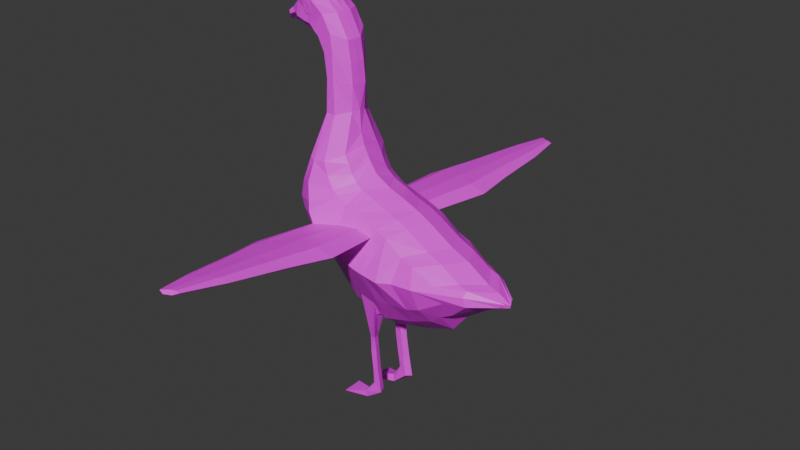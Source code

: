 # Source: Goose.blend  (saved by Blender 4.1.24; exported with 4.5.12 LTS)
import bpy
from mathutils import Matrix  # noqa: F401  (used for matrix-valued properties, if any)

bpy.ops.wm.read_factory_settings(use_empty=True)
scene = bpy.context.scene
scene.name = 'Scene'

# ---- collections
col_collection = bpy.data.collections.new('Collection'); scene.collection.children.link(col_collection)

# ---- images (referenced by path relative to the original .blend; pixels are not part of the script)
import os
ASSET_DIR = os.environ.get("B2B_ASSET_DIR", "")  # directory of the original .blend (textures are referenced by path, not embedded)
HERE = os.path.dirname(os.path.abspath(__file__))  # packed textures are extracted next to this script under _unpacked/

def load_image(name, relpath, width, height, colorspace="sRGB"):
    """Load a texture the original file referenced (path relative to the .blend, or extracted next to this script)."""
    p = next((c for c in (os.path.join(HERE, relpath), os.path.join(ASSET_DIR, relpath)) if relpath and os.path.exists(c)), "")
    if p:
        img = bpy.data.images.load(p, check_existing=True)
        img.name = name
    else:  # same state as the original file: an image datablock whose file is absent (Cycles renders it pink)
        img = bpy.data.images.new(name, width, height)
        img.source = "FILE"
        img.filepath = "//" + (relpath or name)
    img.colorspace_settings.name = colorspace
    return img
img_gooseuv = load_image('GooseUV', 'GooseUV.png', 1024, 1024, 'sRGB')

# ---- materials (node trees are filled in below, after node groups)
mat_goosemat = bpy.data.materials.new('GooseMat')
mat_goosemat.use_transparent_shadow = False

# ---- material node trees
mat_goosemat.use_nodes = True; mat_goosemat.node_tree.nodes.clear()
_N = mat_goosemat.node_tree.nodes; _L = mat_goosemat.node_tree.links
n0 = _N.new('ShaderNodeBsdfPrincipled'); n0.name = 'Principled BSDF'; n0.location = (10, 300)
n1 = _N.new('ShaderNodeOutputMaterial'); n1.name = 'Material Output'; n1.location = (300, 300)
n2 = _N.new('ShaderNodeTexImage'); n2.name = 'Image Texture'; n2.location = (-280, 280)
n2.image = img_gooseuv
_L.new(n0.outputs[0], n1.inputs[0])
_L.new(n2.outputs[0], n0.inputs[0])
n1.is_active_output = True

# ---- world
world_world = bpy.data.worlds.new('World'); scene.world = world_world
world_world.use_nodes = True; world_world.node_tree.nodes.clear()
_N = world_world.node_tree.nodes; _L = world_world.node_tree.links
n0 = _N.new('ShaderNodeOutputWorld'); n0.name = 'World Output'; n0.location = (300, 300)
n1 = _N.new('ShaderNodeBackground'); n1.name = 'Background'; n1.location = (10, 300)
n1.inputs[0].default_value = (0.05088, 0.05088, 0.05088, 1.0)
_L.new(n1.outputs[0], n0.inputs[0])
n0.is_active_output = True
world_world.color = (0.05088, 0.05088, 0.05088)
world_world.use_sun_shadow = False
world_world.sun_shadow_jitter_overblur = 0.0

# ---- cameras
cam_camera = bpy.data.cameras.new('Camera')
cam_camera.clip_end = 100.0
cam_camera.ortho_scale = 7.314

# ---- meshes
me_plane = bpy.data.meshes.new('Plane')
me_plane.from_pydata([(-1.499, -0.5008, 0.0), (-0.7256, -1.128, 0.0), (-0.073, 1.349, 0.0), (0.3012, 1.25, 0.0), (0.2227, -1.307, 0.0), (0.6221, 1.15, 0.0), (1.021, -1.036, 0.0), (0.9002, 1.036, 0.0), (1.535, -0.8217, 0.0), (1.471, 0.7576, 0.0), (1.856, -0.4295, 0.0), (1.849, 0.6292, 0.0), (2.298, -0.1087, 0.0), (2.326, 0.3796, 0.0), (2.555, 0.04641, 0.0), (2.554, 0.3226, 0.0), (2.796, 0.14, 0.0), (2.812, 0.1952, 0.0), (-2.112, 0.1195, 0.0), (-0.4367, 1.513, 0.0), (-2.319, 0.5688, 0.0), (-0.5864, 1.699, 0.0), (-2.305, 1.011, 0.0), (-0.6577, 1.806, 0.0), (-2.155, 1.46, 0.0), (-0.7473, 1.971, 0.0), (-1.734, 2.073, 0.0), (-0.8217, 2.177, 0.0), (-1.563, 2.615, 0.0), (-0.8431, 2.597, 0.0), (-1.463, 3.079, 0.0), (-0.8503, 3.082, 0.0), (-1.535, 3.4, 0.0), (-0.8859, 3.453, 0.0), (-1.613, 3.699, 0.0), (-0.9572, 3.859, 0.0), (-1.692, 3.721, 0.0), (-1.221, 4.287, 0.0), (-1.784, 3.756, 0.0), (-1.531, 4.547, 0.0), (-1.963, 3.813, 0.0), (-1.942, 4.548, 0.0), (-2.127, 3.835, 0.0), (-2.22, 4.359, 0.0), (-2.426, 3.877, 0.0), (-2.449, 4.186, 0.0), (-2.705, 3.869, 0.0), (-2.714, 3.93, 0.0), (-1.067, 0.07913, 0.7029), (-0.2937, -0.3804, 0.7029), (-0.2082, 1.051, 0.7029), (0.03284, 0.9965, 0.7029), (0.3267, -0.4974, 0.7029), (0.3203, 0.9214, 0.7029), (0.642, -0.4344, 0.7029), (0.566, 0.8356, 0.7029), (1.079, -0.3424, 0.7029), (0.9379, 0.6171, 0.7029), (1.373, -0.2275, 0.7029), (1.219, 0.5367, 0.7029), (1.834, 0.05324, 0.5953), (1.689, 0.3309, 0.6379), (2.248, 0.1061, 0.4732), (2.184, 0.268, 0.4923), (2.696, 0.1608, 0.145), (2.719, 0.2211, 0.145), (-1.454, 0.4018, 0.7029), (-0.4585, 1.11, 0.7029), (-1.616, 0.6616, 0.7029), (-0.6794, 1.222, 0.7029), (-1.697, 0.8941, 0.7029), (-0.8013, 1.299, 0.7029), (-1.62, 1.22, 0.7029), (-0.9386, 1.519, 0.7029), (-1.387, 1.753, 0.7029), (-1.014, 1.764, 0.7029), (-1.299, 2.518, 0.3788), (-1.086, 2.527, 0.3788), (-1.261, 3.156, 0.3788), (-1.102, 3.172, 0.3788), (-1.324, 3.614, 0.3788), (-1.109, 3.664, 0.3788), (-1.473, 3.868, 0.3788), (-1.152, 3.971, 0.3788), (-1.587, 3.95, 0.3788), (-1.353, 4.276, 0.3788), (-1.747, 4.029, 0.3375), (-1.612, 4.444, 0.3788), (-1.88, 4.041, 0.338), (-1.909, 4.463, 0.343), (-2.09, 4.09, 0.3297), (-2.153, 4.333, 0.256), (-2.325, 4.078, 0.1898), (-2.377, 4.163, 0.1843), (-2.473, 4.019, 0.192), (-2.483, 4.089, 0.192), (-1.767, 3.806, 0.1472), (-1.902, 3.863, 0.1472), (2.324, 0.0002814, 0.1836), (1.88, -0.2323, 0.3917), (-0.8899, 3.453, 0.1472), (-0.8542, 3.082, 0.1472), (1.997, 0.4102, 0.3917), (2.191, 0.3618, 0.3917), (-1.389, 3.079, 0.1472), (-1.439, 3.457, 0.1472), (0.8897, -0.7908, 0.3917), (0.212, -1.021, 0.3917), (-0.7198, 1.711, 0.3917), (-0.635, 1.541, 0.3917), (-2.195, 4.338, 0.1363), (-1.945, 4.53, 0.1472), (2.76, 0.2193, 0.07062), (2.746, 0.1484, 0.07062), (0.5508, 1.064, 0.3917), (0.7868, 0.9669, 0.3917), (-1.933, 0.9458, 0.3917), (-1.806, 1.327, 0.3917), (-2.081, 3.892, 0.1472), (-0.9612, 3.859, 0.1472), (-1.567, 3.749, 0.1472), (1.36, -0.5831, 0.3917), (-0.8126, 1.86, 0.3917), (-2.417, 4.185, 0.08514), (1.271, 0.7309, 0.3917), (-1.613, 1.862, 0.3917), (-2.364, 3.963, 0.09607), (-0.3778, 1.336, 0.3917), (-0.03899, 1.233, 0.3917), (-1.225, 4.287, 0.1472), (-2.672, 3.899, 0.0237), (-2.678, 3.941, 0.0237), (-1.306, -0.2442, 0.3917), (-1.77, 0.1895, 0.3917), (-1.667, 3.785, 0.1472), (1.584, -0.4083, 0.3917), (-0.8899, 2.583, 0.1472), (-0.5647, -0.88, 0.3917), (1.592, 0.622, 0.3917), (-1.46, 2.601, 0.1472), (-0.5291, 1.428, 0.3917), (-1.56, 4.537, 0.1472), (0.2453, 1.136, 0.3917), (-1.945, 0.5707, 0.3917), (0.06153, -0.9947, 0.3903), (-0.408, -0.8891, 0.3886), (-0.4364, -1.042, 0.1964), (-0.0138, -1.092, 0.2343), (-0.2559, -0.6354, 0.5628), (0.1178, -0.673, 0.5808), (-0.2771, -1.607, 0.2995), (-0.1278, -1.578, 0.2766), (-0.2139, -1.591, 0.3791), (-0.08344, -1.57, 0.4027), (-0.37, -0.9177, 0.4072), (0.01607, -1.021, 0.427), (-0.0929, -1.839, 0.282), (-0.04857, -1.867, 0.3903), (-0.2422, -1.886, 0.293), (-0.1791, -1.87, 0.4023), (-0.03821, -2.277, 0.2905), (0.006126, -2.287, 0.4047), (-0.1875, -2.259, 0.2955), (-0.1244, -2.273, 0.4048), (0.02403, -2.677, 0.2826), (0.08513, -2.7, 0.4077), (-0.142, -2.549, 0.2986), (-0.09421, -2.574, 0.4138), (-0.2991, -2.961, 0.2855), (-0.2734, -2.964, 0.4225), (-0.342, -2.828, 0.3233), (-0.3201, -2.849, 0.444), (-0.7297, -3.073, 0.2236), (-0.704, -3.047, 0.5091), (-0.7726, -2.958, 0.2019), (-0.7507, -2.991, 0.5782), (0.3619, 0.1939, 1.08), (-0.261, 0.312, 1.08), (-1.286, 1.334, 0.8628), (1.349, 0.2099, 0.8696), (0.7017, 0.1761, 1.08), (0.1225, 0.2186, 1.08), (-1.084, 0.8824, 1.032), (-1.252, 1.726, 0.744), (-1.186, 1.01, 0.9462), (-0.9236, 0.713, 1.08), (-0.6909, 0.5249, 1.08), (0.9472, 0.1969, 0.9443), (0.279, 0.7747, 0.7816), (-1.145, 0.5833, 0.9228), (-0.4462, 0.7917, 0.8888), (-0.1494, 0.572, 0.9366), (-0.03872, 0.8298, 0.7947), (-0.8985, 0.4966, 0.9812), (-1.66, 4.297, 0.3642), (-0.9236, 0.713, 1.08), (-0.6909, 0.5249, 1.08), (0.279, 0.7747, 0.7816), (-1.145, 0.5833, 0.9228), (-0.4462, 0.7917, 0.8888), (-0.1494, 0.572, 0.9366), (-0.03872, 0.8298, 0.7947), (-0.8985, 0.4966, 0.9812), (-0.9236, 0.7648, 2.415), (-0.6489, 0.5387, 2.374), (0.502, 0.8544, 1.816), (-1.194, 0.629, 2.116), (-0.3592, 0.8721, 2.051), (-0.006934, 0.6028, 2.091), (0.1243, 0.9221, 1.864), (-0.8997, 0.5173, 2.198), (-0.7535, 0.8217, 3.081), (-0.5474, 0.652, 3.05), (0.3163, 0.8889, 2.631), (-0.9562, 0.7198, 2.856), (-0.3299, 0.9022, 2.808), (-0.06562, 0.7002, 2.838), (0.03289, 0.9398, 2.667), (-0.7356, 0.636, 2.918), (-0.5723, 0.8999, 3.97), (-0.4333, 0.7854, 3.95), (0.1493, 0.9452, 3.667), (-0.709, 0.8311, 3.819), (-0.2866, 0.9542, 3.786), (-0.1083, 0.8179, 3.806), (-0.04189, 0.9795, 3.691), (-0.5602, 0.7746, 3.86), (-0.3996, 0.9476, 4.543), (-0.3335, 0.8933, 4.533), (-0.05701, 0.9691, 4.399), (-0.4644, 0.915, 4.471), (-0.2639, 0.9734, 4.456), (-0.1793, 0.9087, 4.465), (-0.1478, 0.9854, 4.411), (-0.3938, 0.8881, 4.491), (-1.766, 4.454, 0.3603), (-1.898, 4.295, 0.341), (-1.855, 4.414, 0.3484), (-1.861, 4.197, 0.3397), (-1.783, 4.157, 0.3405), (-1.714, 4.2, 0.3514), (-1.68, 4.412, 0.3669), (-1.765, 4.432, 0.3643), (-1.842, 4.398, 0.3541), (-1.878, 4.296, 0.3478), (-1.846, 4.211, 0.3467), (-1.78, 4.177, 0.3474), (-1.72, 4.214, 0.3568), (-1.674, 4.297, 0.3677), (-1.691, 4.396, 0.37), (-1.067, 0.07913, -0.7029), (-0.2937, -0.3804, -0.7029), (-0.2082, 1.051, -0.7029), (0.03284, 0.9965, -0.7029), (0.3267, -0.4974, -0.7029), (0.3203, 0.9214, -0.7029), (0.642, -0.4344, -0.7029), (0.566, 0.8356, -0.7029), (1.079, -0.3424, -0.7029), (0.9379, 0.6171, -0.7029), (1.373, -0.2275, -0.7029), (1.219, 0.5367, -0.7029), (1.834, 0.05324, -0.5953), (1.689, 0.3309, -0.6379), (2.248, 0.1061, -0.4732), (2.184, 0.268, -0.4923), (2.696, 0.1608, -0.145), (2.719, 0.2211, -0.145), (-1.454, 0.4018, -0.7029), (-0.4585, 1.11, -0.7029), (-1.616, 0.6616, -0.7029), (-0.6794, 1.222, -0.7029), (-1.697, 0.8941, -0.7029), (-0.8013, 1.299, -0.7029), (-1.62, 1.22, -0.7029), (-0.9386, 1.519, -0.7029), (-1.387, 1.753, -0.7029), (-1.014, 1.764, -0.7029), (-1.299, 2.518, -0.3788), (-1.086, 2.527, -0.3788), (-1.261, 3.156, -0.3788), (-1.102, 3.172, -0.3788), (-1.324, 3.614, -0.3788), (-1.109, 3.664, -0.3788), (-1.473, 3.868, -0.3788), (-1.152, 3.971, -0.3788), (-1.587, 3.95, -0.3788), (-1.353, 4.276, -0.3788), (-1.747, 4.029, -0.3375), (-1.612, 4.444, -0.3788), (-1.88, 4.041, -0.338), (-1.909, 4.463, -0.343), (-2.09, 4.09, -0.3297), (-2.153, 4.333, -0.256), (-2.325, 4.078, -0.1898), (-2.377, 4.163, -0.1843), (-2.473, 4.019, -0.192), (-2.483, 4.089, -0.192), (-1.767, 3.806, -0.1472), (-1.902, 3.863, -0.1472), (2.324, 0.0002814, -0.1836), (1.88, -0.2323, -0.3917), (-0.8899, 3.453, -0.1472), (-0.8542, 3.082, -0.1472), (1.997, 0.4102, -0.3917), (2.191, 0.3618, -0.3917), (-1.389, 3.079, -0.1472), (-1.439, 3.457, -0.1472), (0.8897, -0.7908, -0.3917), (0.212, -1.021, -0.3917), (-0.7198, 1.711, -0.3917), (-0.635, 1.541, -0.3917), (-2.195, 4.338, -0.1363), (-1.945, 4.53, -0.1472), (2.76, 0.2193, -0.07062), (2.746, 0.1484, -0.07062), (0.5508, 1.064, -0.3917), (0.7868, 0.9669, -0.3917), (-1.933, 0.9458, -0.3917), (-1.806, 1.327, -0.3917), (-2.081, 3.892, -0.1472), (-0.9612, 3.859, -0.1472), (-1.567, 3.749, -0.1472), (1.36, -0.5831, -0.3917), (-0.8126, 1.86, -0.3917), (-2.417, 4.185, -0.08514), (1.271, 0.7309, -0.3917), (-1.613, 1.862, -0.3917), (-2.364, 3.963, -0.09607), (-0.3778, 1.336, -0.3917), (-0.03899, 1.233, -0.3917), (-1.225, 4.287, -0.1472), (-2.672, 3.899, -0.0237), (-2.678, 3.941, -0.0237), (-1.306, -0.2442, -0.3917), (-1.77, 0.1895, -0.3917), (-1.667, 3.785, -0.1472), (1.584, -0.4083, -0.3917), (-0.8899, 2.583, -0.1472), (-0.5647, -0.88, -0.3917), (1.592, 0.622, -0.3917), (-1.46, 2.601, -0.1472), (-0.5291, 1.428, -0.3917), (-1.56, 4.537, -0.1472), (0.2453, 1.136, -0.3917), (-1.945, 0.5707, -0.3917), (0.06153, -0.9947, -0.3903), (-0.408, -0.8891, -0.3886), (-0.4364, -1.042, -0.1964), (-0.0138, -1.092, -0.2343), (-0.2559, -0.6354, -0.5628), (0.1178, -0.673, -0.5808), (-0.2771, -1.607, -0.2995), (-0.1278, -1.578, -0.2766), (-0.2139, -1.591, -0.3791), (-0.08344, -1.57, -0.4027), (-0.37, -0.9177, -0.4072), (0.01607, -1.021, -0.427), (-0.0929, -1.839, -0.282), (-0.04857, -1.867, -0.3903), (-0.2422, -1.886, -0.293), (-0.1791, -1.87, -0.4023), (-0.03821, -2.277, -0.2905), (0.006126, -2.287, -0.4047), (-0.1875, -2.259, -0.2955), (-0.1244, -2.273, -0.4048), (0.02403, -2.677, -0.2826), (0.08513, -2.7, -0.4077), (-0.142, -2.549, -0.2986), (-0.09421, -2.574, -0.4138), (-0.2991, -2.961, -0.2855), (-0.2734, -2.964, -0.4225), (-0.342, -2.828, -0.3233), (-0.3201, -2.849, -0.444), (-0.7297, -3.073, -0.2236), (-0.704, -3.047, -0.5091), (-0.7726, -2.958, -0.2019), (-0.7507, -2.991, -0.5782), (0.3619, 0.1939, -1.08), (-0.261, 0.312, -1.08), (-1.286, 1.334, -0.8628), (1.349, 0.2099, -0.8696), (0.7017, 0.1761, -1.08), (0.1225, 0.2186, -1.08), (-1.084, 0.8824, -1.032), (-1.252, 1.726, -0.744), (-1.186, 1.01, -0.9462), (-0.9236, 0.713, -1.08), (-0.6909, 0.5249, -1.08), (0.9472, 0.1969, -0.9443), (0.279, 0.7747, -0.7816), (-1.145, 0.5833, -0.9228), (-0.4462, 0.7917, -0.8888), (-0.1494, 0.572, -0.9366), (-0.03872, 0.8298, -0.7947), (-0.8985, 0.4966, -0.9812), (-1.66, 4.297, -0.3642), (-0.9236, 0.713, -1.08), (-0.6909, 0.5249, -1.08), (0.279, 0.7747, -0.7816), (-1.145, 0.5833, -0.9228), (-0.4462, 0.7917, -0.8888), (-0.1494, 0.572, -0.9366), (-0.03872, 0.8298, -0.7947), (-0.8985, 0.4966, -0.9812), (-0.9236, 0.7648, -2.415), (-0.6489, 0.5387, -2.374), (0.502, 0.8544, -1.816), (-1.194, 0.629, -2.116), (-0.3592, 0.8721, -2.051), (-0.006934, 0.6028, -2.091), (0.1243, 0.9221, -1.864), (-0.8997, 0.5173, -2.198), (-0.7535, 0.8217, -3.081), (-0.5474, 0.652, -3.05), (0.3163, 0.8889, -2.631), (-0.9562, 0.7198, -2.856), (-0.3299, 0.9022, -2.808), (-0.06562, 0.7002, -2.838), (0.03289, 0.9398, -2.667), (-0.7356, 0.636, -2.918), (-0.5723, 0.8998, -3.97), (-0.4333, 0.7854, -3.95), (0.1493, 0.9452, -3.667), (-0.709, 0.8311, -3.819), (-0.2866, 0.9542, -3.786), (-0.1083, 0.8179, -3.806), (-0.04189, 0.9795, -3.691), (-0.5602, 0.7746, -3.86), (-0.3996, 0.9476, -4.543), (-0.3335, 0.8933, -4.533), (-0.05701, 0.9691, -4.399), (-0.4644, 0.915, -4.471), (-0.2639, 0.9734, -4.456), (-0.1793, 0.9087, -4.465), (-0.1478, 0.9854, -4.411), (-0.3938, 0.8881, -4.491), (-1.766, 4.454, -0.3603), (-1.898, 4.295, -0.341), (-1.855, 4.414, -0.3484), (-1.861, 4.197, -0.3397), (-1.783, 4.157, -0.3405), (-1.714, 4.2, -0.3514), (-1.68, 4.412, -0.3669), (-1.765, 4.432, -0.3643), (-1.842, 4.398, -0.3541), (-1.878, 4.296, -0.3478), (-1.846, 4.211, -0.3467), (-1.78, 4.177, -0.3474), (-1.72, 4.214, -0.3568), (-1.674, 4.297, -0.3677), (-1.691, 4.396, -0.37)], [(145, 154), (144, 155), (347, 356), (346, 357)], [(48, 49, 177, 186), (51, 192, 188, 53), (53, 188, 181, 176, 55), (55, 176, 180, 57), (57, 180, 187, 59), (59, 187, 179, 61), (61, 179, 60, 62, 63), (63, 62, 64, 65), (48, 186, 193, 189, 66), (66, 189, 185, 182, 68), (68, 182, 184, 70), (70, 184, 178, 72), (72, 178, 183, 74), (74, 183, 75, 77, 76), (76, 77, 79, 78), (78, 79, 81, 80), (80, 81, 83, 82), (82, 83, 85, 84), (84, 85, 87, 194, 86), (86, 194, 240, 239, 238, 236, 88), (88, 236, 89, 91, 90), (90, 91, 93, 92), (92, 93, 95, 94), (97, 96, 86, 88), (99, 98, 62, 60), (101, 100, 81, 79), (103, 102, 61, 63), (105, 104, 78, 80), (107, 106, 54, 52), (109, 108, 73, 71), (111, 110, 91, 89), (113, 112, 65, 64), (115, 114, 53, 55), (117, 116, 70, 72), (118, 97, 88, 90), (98, 113, 64, 62), (100, 119, 83, 81), (112, 103, 63, 65), (120, 105, 80, 82), (106, 121, 56, 54), (108, 122, 75, 73), (110, 123, 93, 91), (124, 115, 55, 57), (125, 117, 72, 74), (126, 118, 90, 92), (128, 127, 67, 50), (119, 129, 85, 83), (131, 130, 94, 95), (133, 132, 48, 66), (134, 120, 82, 84), (121, 135, 58, 56), (122, 136, 77, 75), (123, 131, 95, 93), (132, 137, 49, 48), (138, 124, 57, 59), (139, 125, 74, 76), (130, 126, 92, 94), (127, 140, 69, 67), (129, 141, 87, 85), (142, 128, 50, 51), (143, 133, 66, 68), (96, 134, 84, 86), (135, 99, 60, 58), (136, 101, 79, 77), (102, 138, 59, 61), (104, 139, 76, 78), (137, 145, 148, 149, 144, 107, 52, 49), (140, 109, 71, 69), (141, 111, 89, 235, 87), (114, 142, 51, 53), (116, 143, 68, 70), (22, 20, 143, 116), (5, 3, 142, 114), (39, 41, 111, 141), (21, 23, 109, 140), (1, 4, 107, 144, 147, 146, 145, 137), (30, 28, 139, 104), (13, 11, 138, 102), (29, 31, 101, 136), (10, 12, 99, 135), (38, 36, 134, 96), (20, 18, 133, 143), (3, 2, 128, 142), (37, 39, 141, 129), (19, 21, 140, 127), (46, 44, 126, 130), (28, 26, 125, 139), (11, 9, 124, 138), (0, 1, 137, 132), (45, 47, 131, 123), (27, 29, 136, 122), (8, 10, 135, 121), (36, 34, 120, 134), (18, 0, 132, 133), (47, 46, 130, 131), (35, 37, 129, 119), (2, 19, 127, 128), (44, 42, 118, 126), (26, 24, 117, 125), (9, 7, 115, 124), (43, 45, 123, 110), (25, 27, 122, 108), (6, 8, 121, 106), (34, 32, 105, 120), (17, 15, 103, 112), (33, 35, 119, 100), (14, 16, 113, 98), (42, 40, 97, 118), (24, 22, 116, 117), (7, 5, 114, 115), (16, 17, 112, 113), (41, 43, 110, 111), (23, 25, 108, 109), (4, 6, 106, 107), (32, 30, 104, 105), (15, 13, 102, 103), (31, 33, 100, 101), (12, 14, 98, 99), (40, 38, 96, 97), (148, 154, 146, 150, 152), (147, 155, 149, 153, 151), (153, 152, 159, 157), (149, 148, 152, 153), (146, 147, 151, 150), (157, 159, 163, 161), (151, 153, 157, 156), (145, 146, 154, 148), (147, 144, 149, 155), (152, 150, 158, 159), (150, 151, 156, 158), (163, 162, 166, 167), (156, 157, 161, 160), (159, 158, 162, 163), (158, 156, 160, 162), (165, 167, 171, 169), (162, 160, 164, 166), (161, 163, 167, 165), (160, 161, 165, 164), (169, 171, 175, 173), (164, 165, 169, 168), (167, 166, 170, 171), (166, 164, 168, 170), (173, 175, 174, 172), (168, 169, 173, 172), (171, 170, 174, 175), (170, 168, 172, 174), (198, 202, 210, 206), (179, 187, 58, 60), (184, 182, 69, 71), (180, 176, 54, 56), (189, 193, 202, 198), (182, 185, 67, 69), (188, 192, 201, 197), (181, 177, 49, 52), (178, 184, 71, 73), (176, 181, 52, 54), (183, 178, 73, 75), (187, 180, 56, 58), (192, 190, 199, 201), (190, 185, 195, 199), (191, 177, 181, 188), (190, 192, 51, 50), (191, 186, 177), (190, 50, 67, 185), (197, 201, 209, 205), (201, 199, 207, 209), (199, 195, 203, 207), (185, 189, 198, 195), (186, 191, 200, 196), (191, 188, 197, 200), (193, 186, 196, 202), (204, 208, 216, 212), (203, 206, 214, 211), (206, 210, 218, 214), (205, 209, 217, 213), (195, 198, 206, 203), (196, 200, 208, 204), (200, 197, 205, 208), (202, 196, 204, 210), (214, 218, 226, 222), (213, 217, 225, 221), (217, 215, 223, 225), (215, 211, 219, 223), (208, 205, 213, 216), (210, 204, 212, 218), (207, 203, 211, 215), (209, 207, 215, 217), (225, 223, 231, 233), (223, 219, 227, 231), (226, 220, 228, 234), (224, 221, 229, 232), (211, 214, 222, 219), (212, 216, 224, 220), (216, 213, 221, 224), (218, 212, 220, 226), (227, 228, 231), (228, 232, 233, 231), (230, 234, 228, 227), (229, 233, 232), (221, 225, 233, 229), (222, 226, 234, 230), (219, 222, 230, 227), (220, 224, 232, 228), (244, 245, 246, 247, 248, 249, 242, 243), (194, 241, 249, 248), (237, 235, 89, 236), (235, 241, 194, 87), (239, 240, 247, 246), (236, 238, 245, 244), (235, 237, 243, 242), (241, 235, 242, 249), (240, 194, 248, 247), (238, 239, 246, 245), (237, 236, 244, 243), (250, 388, 379, 251), (253, 255, 390, 394), (255, 257, 378, 383, 390), (257, 259, 382, 378), (259, 261, 389, 382), (261, 263, 381, 389), (263, 265, 264, 262, 381), (265, 267, 266, 264), (250, 268, 391, 395, 388), (268, 270, 384, 387, 391), (270, 272, 386, 384), (272, 274, 380, 386), (274, 276, 385, 380), (276, 278, 279, 277, 385), (278, 280, 281, 279), (280, 282, 283, 281), (282, 284, 285, 283), (284, 286, 287, 285), (286, 288, 396, 289, 287), (288, 290, 438, 440, 441, 442, 396), (290, 292, 293, 291, 438), (292, 294, 295, 293), (294, 296, 297, 295), (299, 290, 288, 298), (301, 262, 264, 300), (303, 281, 283, 302), (305, 265, 263, 304), (307, 282, 280, 306), (309, 254, 256, 308), (311, 273, 275, 310), (313, 291, 293, 312), (315, 266, 267, 314), (317, 257, 255, 316), (319, 274, 272, 318), (320, 292, 290, 299), (300, 264, 266, 315), (302, 283, 285, 321), (314, 267, 265, 305), (322, 284, 282, 307), (308, 256, 258, 323), (310, 275, 277, 324), (312, 293, 295, 325), (326, 259, 257, 317), (327, 276, 274, 319), (328, 294, 292, 320), (330, 252, 269, 329), (321, 285, 287, 331), (333, 297, 296, 332), (335, 268, 250, 334), (336, 286, 284, 322), (323, 258, 260, 337), (324, 277, 279, 338), (325, 295, 297, 333), (334, 250, 251, 339), (340, 261, 259, 326), (341, 278, 276, 327), (332, 296, 294, 328), (329, 269, 271, 342), (331, 287, 289, 343), (344, 253, 252, 330), (345, 270, 268, 335), (298, 288, 286, 336), (337, 260, 262, 301), (338, 279, 281, 303), (304, 263, 261, 340), (306, 280, 278, 341), (339, 251, 254, 309, 346, 351, 350, 347), (342, 271, 273, 311), (343, 289, 437, 291, 313), (316, 255, 253, 344), (318, 272, 270, 345), (22, 318, 345, 20), (5, 316, 344, 3), (39, 343, 313, 41), (21, 342, 311, 23), (1, 339, 347, 348, 349, 346, 309, 4), (30, 306, 341, 28), (13, 304, 340, 11), (29, 338, 303, 31), (10, 337, 301, 12), (38, 298, 336, 36), (20, 345, 335, 18), (3, 344, 330, 2), (37, 331, 343, 39), (19, 329, 342, 21), (46, 332, 328, 44), (28, 341, 327, 26), (11, 340, 326, 9), (0, 334, 339, 1), (45, 325, 333, 47), (27, 324, 338, 29), (8, 323, 337, 10), (36, 336, 322, 34), (18, 335, 334, 0), (47, 333, 332, 46), (35, 321, 331, 37), (2, 330, 329, 19), (44, 328, 320, 42), (26, 327, 319, 24), (9, 326, 317, 7), (43, 312, 325, 45), (25, 310, 324, 27), (6, 308, 323, 8), (34, 322, 307, 32), (17, 314, 305, 15), (33, 302, 321, 35), (14, 300, 315, 16), (42, 320, 299, 40), (24, 319, 318, 22), (7, 317, 316, 5), (16, 315, 314, 17), (41, 313, 312, 43), (23, 311, 310, 25), (4, 309, 308, 6), (32, 307, 306, 30), (15, 305, 304, 13), (31, 303, 302, 33), (12, 301, 300, 14), (40, 299, 298, 38), (350, 354, 352, 348, 356), (349, 353, 355, 351, 357), (355, 359, 361, 354), (351, 355, 354, 350), (348, 352, 353, 349), (359, 363, 365, 361), (353, 358, 359, 355), (347, 350, 356, 348), (349, 357, 351, 346), (354, 361, 360, 352), (352, 360, 358, 353), (365, 369, 368, 364), (358, 362, 363, 359), (361, 365, 364, 360), (360, 364, 362, 358), (367, 371, 373, 369), (364, 368, 366, 362), (363, 367, 369, 365), (362, 366, 367, 363), (371, 375, 377, 373), (366, 370, 371, 367), (369, 373, 372, 368), (368, 372, 370, 366), (375, 374, 376, 377), (370, 374, 375, 371), (373, 377, 376, 372), (372, 376, 374, 370), (400, 408, 412, 404), (381, 262, 260, 389), (386, 273, 271, 384), (382, 258, 256, 378), (391, 400, 404, 395), (384, 271, 269, 387), (390, 399, 403, 394), (383, 254, 251, 379), (380, 275, 273, 386), (378, 256, 254, 383), (385, 277, 275, 380), (389, 260, 258, 382), (394, 403, 401, 392), (392, 401, 397, 387), (393, 390, 383, 379), (392, 252, 253, 394), (393, 379, 388), (392, 387, 269, 252), (399, 407, 411, 403), (403, 411, 409, 401), (401, 409, 405, 397), (387, 397, 400, 391), (388, 398, 402, 393), (393, 402, 399, 390), (395, 404, 398, 388), (406, 414, 418, 410), (405, 413, 416, 408), (408, 416, 420, 412), (407, 415, 419, 411), (397, 405, 408, 400), (398, 406, 410, 402), (402, 410, 407, 399), (404, 412, 406, 398), (416, 424, 428, 420), (415, 423, 427, 419), (419, 427, 425, 417), (417, 425, 421, 413), (410, 418, 415, 407), (412, 420, 414, 406), (409, 417, 413, 405), (411, 419, 417, 409), (427, 435, 433, 425), (425, 433, 429, 421), (428, 436, 430, 422), (426, 434, 431, 423), (413, 421, 424, 416), (414, 422, 426, 418), (418, 426, 423, 415), (420, 428, 422, 414), (429, 433, 430), (430, 433, 435, 434), (432, 429, 430, 436), (431, 434, 435), (423, 431, 435, 427), (424, 432, 436, 428), (421, 429, 432, 424), (422, 430, 434, 426), (446, 445, 444, 451, 450, 449, 448, 447), (396, 450, 451, 443), (439, 438, 291, 437), (437, 289, 396, 443), (441, 448, 449, 442), (438, 446, 447, 440), (437, 444, 445, 439), (443, 451, 444, 437), (442, 449, 450, 396), (440, 447, 448, 441), (439, 445, 446, 438)])
_uv = me_plane.uv_layers.new(name='UVMap')
_uv.uv.foreach_set('vector', [0.705, 0.254, 0.7278, 0.1876, 0.7804, 0.2385, 0.7662, 0.2719, 0.4625, 0.2276, 0.445, 0.2209, 0.462, 0.1961, 0.476, 0.2034, 0.476, 0.2034, 0.462, 0.1961, 0.409, 0.1683, 0.4226, 0.1505, 0.4862, 0.1814, 0.4862, 0.1814, 0.4226, 0.1505, 0.443, 0.1265, 0.4961, 0.1424, 0.4961, 0.1424, 0.443, 0.1265, 0.4637, 0.1126, 0.5089, 0.1183, 0.5089, 0.1183, 0.4637, 0.1126, 0.492, 0.08708, 0.5276, 0.07407, 0.5276, 0.07407, 0.492, 0.08708, 0.5206, 0.04696, 0.5536, 0.02357, 0.5591, 0.0381, 0.5591, 0.0381, 0.5536, 0.02357, 0.5946, 4.345e-09, 0.5998, 0.002281, 0.705, 0.254, 0.7662, 0.2719, 0.7478, 0.2786, 0.7344, 0.2957, 0.6969, 0.2952, 0.6969, 0.2952, 0.7344, 0.2957, 0.7611, 0.2961, 0.7557, 0.3169, 0.6979, 0.3229, 0.6979, 0.3229, 0.7557, 0.3169, 0.7491, 0.3328, 0.7021, 0.3455, 0.7021, 0.3455, 0.7491, 0.3328, 0.7497, 0.3652, 0.7176, 0.3703, 0.3718, 0.3532, 0.3956, 0.3365, 0.4256, 0.3604, 0.4199, 0.3716, 0.4199, 0.3716, 0.4256, 0.3604, 0.4442, 0.3472, 0.4965, 0.4039, 0.4824, 0.4177, 0.4824, 0.4177, 0.4965, 0.4039, 0.5359, 0.4462, 0.5248, 0.456, 0.5248, 0.456, 0.5359, 0.4462, 0.5663, 0.4782, 0.5495, 0.4894, 0.5495, 0.4894, 0.5663, 0.4782, 0.5827, 0.5007, 0.556, 0.5158, 0.556, 0.5158, 0.5827, 0.5007, 0.5891, 0.5338, 0.5539, 0.5286, 0.5539, 0.5286, 0.5891, 0.5338, 0.5832, 0.5619, 0.5714, 0.5559, 0.5498, 0.5448, 0.5498, 0.5448, 0.5714, 0.5559, 0.5623, 0.5535, 0.5554, 0.5555, 0.553, 0.5632, 0.5568, 0.572, 0.5421, 0.5546, 0.5421, 0.5546, 0.5568, 0.572, 0.5666, 0.5836, 0.5454, 0.5924, 0.5321, 0.572, 0.7697, 0.6361, 0.77, 0.66, 0.7476, 0.655, 0.7476, 0.6458, 0.7937, 0.8232, 0.7847, 0.8214, 0.7875, 0.8099, 0.7937, 0.8087, 0.7584, 0.6133, 0.7632, 0.6036, 0.7855, 0.6184, 0.7792, 0.6243, 0.8244, 0.8319, 0.8393, 0.8795, 0.8112, 0.8742, 0.8014, 0.8354, 0.5524, 0.4259, 0.5734, 0.4521, 0.5663, 0.4782, 0.5359, 0.4462, 0.5682, 0.04458, 0.559, 0.06071, 0.5276, 0.07407, 0.5591, 0.0381, 0.7674, 0.5623, 0.7565, 0.5286, 0.7819, 0.5266, 0.795, 0.5675, 0.839, 0.6609, 0.8344, 0.7275, 0.8009, 0.7149, 0.8023, 0.6853, 0.463, 0.3103, 0.4682, 0.3269, 0.4337, 0.3264, 0.4286, 0.3031, 0.4907, 0.8711, 0.483, 0.8427, 0.4942, 0.8433, 0.5074, 0.8666, 0.8468, 0.9219, 0.8457, 0.9253, 0.8389, 0.9213, 0.8398, 0.9174, 0.5172, 0.1778, 0.5083, 0.1999, 0.476, 0.2034, 0.4862, 0.1814, 0.6902, 0.3913, 0.6702, 0.3636, 0.7021, 0.3455, 0.7176, 0.3703, 0.7504, 0.6221, 0.7584, 0.6133, 0.7792, 0.6243, 0.7697, 0.6361, 0.8393, 0.8795, 0.8468, 0.9219, 0.8398, 0.9174, 0.8112, 0.8742, 0.5734, 0.4521, 0.5943, 0.4829, 0.5827, 0.5007, 0.5663, 0.4782, 0.6044, 0.0001071, 0.5682, 0.04458, 0.5591, 0.0381, 0.5998, 0.002281, 0.7713, 0.5916, 0.7674, 0.5623, 0.795, 0.5675, 0.7965, 0.5944, 0.8344, 0.7275, 0.8305, 0.7753, 0.7987, 0.756, 0.8009, 0.7149, 0.4682, 0.3269, 0.4717, 0.3426, 0.4442, 0.3472, 0.4337, 0.3264, 0.483, 0.8427, 0.4728, 0.8193, 0.4818, 0.8193, 0.4942, 0.8433, 0.5331, 0.1301, 0.5172, 0.1778, 0.4862, 0.1814, 0.4961, 0.1424, 0.719, 0.4296, 0.6902, 0.3913, 0.7176, 0.3703, 0.7483, 0.407, 0.735, 0.6391, 0.7504, 0.6221, 0.7697, 0.6361, 0.7476, 0.6458, 0.4815, 0.2505, 0.4665, 0.2799, 0.4385, 0.2679, 0.4507, 0.2473, 0.5943, 0.4829, 0.6044, 0.528, 0.5891, 0.5338, 0.5827, 0.5007, 0.3568, 0.5211, 0.3531, 0.5226, 0.3516, 0.4965, 0.3578, 0.4941, 0.6516, 0.2938, 0.6596, 0.2406, 0.705, 0.254, 0.6969, 0.2952, 0.7675, 0.5982, 0.7713, 0.5916, 0.7965, 0.5944, 0.7936, 0.6054, 0.8305, 0.7753, 0.8275, 0.8004, 0.7965, 0.7855, 0.7987, 0.756, 0.4717, 0.3426, 0.5189, 0.3964, 0.4965, 0.4039, 0.4442, 0.3472, 0.3319, 0.5154, 0.3185, 0.4846, 0.3389, 0.5034, 0.3409, 0.5153, 0.6596, 0.2406, 0.6745, 0.1603, 0.7278, 0.1876, 0.705, 0.254, 0.5466, 0.1016, 0.5331, 0.1301, 0.4961, 0.1424, 0.5089, 0.1183, 0.7359, 0.4908, 0.719, 0.4296, 0.7483, 0.407, 0.7573, 0.4741, 0.2964, 0.4993, 0.2845, 0.5265, 0.2734, 0.5314, 0.2763, 0.5168, 0.4665, 0.2799, 0.4627, 0.2959, 0.4315, 0.29, 0.4385, 0.2679, 0.9841, 0.03862, 0.9811, -4.244e-08, 0.9971, 0.002181, 1.0, 0.03036, 0.4934, 0.2251, 0.4815, 0.2505, 0.4507, 0.2473, 0.4625, 0.2276, 0.6563, 0.3323, 0.6516, 0.2938, 0.6969, 0.2952, 0.6979, 0.3229, 0.7632, 0.6036, 0.7675, 0.5982, 0.7936, 0.6054, 0.7855, 0.6184, 0.8275, 0.8004, 0.8244, 0.8319, 0.8014, 0.8354, 0.7965, 0.7855, 0.5189, 0.3964, 0.5524, 0.4259, 0.5359, 0.4462, 0.4965, 0.4039, 0.559, 0.06071, 0.5466, 0.1016, 0.5089, 0.1183, 0.5276, 0.07407, 0.7565, 0.5286, 0.7359, 0.4908, 0.7573, 0.4741, 0.7819, 0.5266, 0.6745, 0.1603, 0.6819, 0.154, 0.7108, 0.167, 0.7297, 0.1502, 0.7021, 0.1283, 0.7088, 0.1207, 0.755, 0.1555, 0.7278, 0.1876, 0.4627, 0.2959, 0.463, 0.3103, 0.4286, 0.3031, 0.4315, 0.29, 0.4951, 0.901, 0.4907, 0.8711, 0.5074, 0.8666, 0.5104, 0.8768, 0.5136, 0.8877, 0.5083, 0.1999, 0.4934, 0.2251, 0.4625, 0.2276, 0.476, 0.2034, 0.6702, 0.3636, 0.6563, 0.3323, 0.6979, 0.3229, 0.7021, 0.3455, 0.6263, 0.3891, 0.6099, 0.3522, 0.6563, 0.3323, 0.6702, 0.3636, 0.9429, 0.3674, 0.9365, 0.3395, 0.9655, 0.3424, 0.9722, 0.3674, 0.4823, 0.9068, 0.4778, 0.8753, 0.4907, 0.8711, 0.4951, 0.901, 0.9232, 0.2511, 0.924, 0.2393, 0.9513, 0.2574, 0.9514, 0.2718, 0.8783, 0.5779, 0.8793, 0.6555, 0.839, 0.6609, 0.839, 0.6485, 0.8549, 0.6399, 0.8584, 0.6047, 0.8384, 0.6107, 0.8383, 0.5972, 0.7424, 0.5338, 0.7209, 0.4982, 0.7359, 0.4908, 0.7565, 0.5286, 0.9708, 0.531, 0.9639, 0.4829, 0.9899, 0.4655, 0.9958, 0.5063, 0.939, 0.1751, 0.9512, 0.1428, 0.9637, 0.1423, 0.9499, 0.1726, 0.8634, 0.8262, 0.8579, 0.875, 0.8244, 0.8319, 0.8275, 0.8004, 0.2919, 0.8862, 0.2914, 0.8932, 0.2765, 0.8945, 0.2774, 0.8865, 0.6099, 0.3522, 0.6044, 0.3069, 0.6516, 0.2938, 0.6563, 0.3323, 0.9365, 0.3395, 0.9286, 0.3081, 0.96, 0.3172, 0.9655, 0.3424, 0.9716, 0.03919, 0.9696, 0.001581, 0.9811, -4.244e-08, 0.9841, 0.03862, 0.9227, 0.2732, 0.9232, 0.2511, 0.9514, 0.2718, 0.9532, 0.2879, 0.2995, 0.496, 0.2957, 0.5204, 0.2845, 0.5265, 0.2964, 0.4993, 0.7209, 0.4982, 0.693, 0.4585, 0.719, 0.4296, 0.7359, 0.4908, 0.9639, 0.4829, 0.9566, 0.4494, 0.9838, 0.4371, 0.9899, 0.4655, 0.6133, 0.2325, 0.6302, 0.1518, 0.6745, 0.1603, 0.6596, 0.2406, 0.3239, 0.5147, 0.3158, 0.4818, 0.3185, 0.4846, 0.3319, 0.5154, 0.9289, 0.2041, 0.939, 0.1751, 0.9499, 0.1726, 0.9545, 0.2247, 0.8698, 0.7857, 0.8634, 0.8262, 0.8275, 0.8004, 0.8305, 0.7753, 0.2914, 0.8932, 0.2907, 0.8994, 0.2759, 0.9021, 0.2765, 0.8945, 0.6044, 0.3069, 0.6133, 0.2325, 0.6596, 0.2406, 0.6516, 0.2938, 0.3578, 0.5249, 0.3524, 0.527, 0.3531, 0.5226, 0.3568, 0.5211, 0.9681, 0.08477, 0.9716, 0.03919, 0.9841, 0.03862, 0.9805, 0.0842, 0.9286, 0.3081, 0.9227, 0.2732, 0.9532, 0.2879, 0.96, 0.3172, 0.2981, 0.8342, 0.295, 0.8589, 0.28, 0.8618, 0.287, 0.8403, 0.693, 0.4585, 0.6499, 0.4217, 0.6902, 0.3913, 0.719, 0.4296, 0.9566, 0.4494, 0.9478, 0.3933, 0.9763, 0.3895, 0.9838, 0.4371, 0.4708, 0.8446, 0.4648, 0.8186, 0.4728, 0.8193, 0.483, 0.8427, 0.9257, 0.2225, 0.9289, 0.2041, 0.9545, 0.2247, 0.9532, 0.2406, 0.8739, 0.734, 0.8698, 0.7857, 0.8305, 0.7753, 0.8344, 0.7275, 0.7569, 0.5916, 0.7502, 0.5635, 0.7674, 0.5623, 0.7713, 0.5916, 0.9797, 0.5754, 0.9757, 0.5499, 1.0, 0.5224, 0.9848, 0.5702, 0.9597, 0.1162, 0.9681, 0.08477, 0.9805, 0.0842, 0.9721, 0.1156, 0.8551, 0.9024, 0.8533, 0.9265, 0.8468, 0.9219, 0.8393, 0.8795, 0.295, 0.8589, 0.2932, 0.8725, 0.2782, 0.8764, 0.28, 0.8618, 0.6499, 0.4217, 0.6263, 0.3891, 0.6702, 0.3636, 0.6902, 0.3913, 0.9478, 0.3933, 0.9429, 0.3674, 0.9722, 0.3674, 0.9763, 0.3895, 0.6025, 0.8131, 0.603, 0.8181, 0.5973, 0.8175, 0.5973, 0.8111, 0.4778, 0.8753, 0.4708, 0.8446, 0.483, 0.8427, 0.4907, 0.8711, 0.924, 0.2393, 0.9257, 0.2225, 0.9532, 0.2406, 0.9513, 0.2574, 0.8793, 0.6555, 0.8739, 0.734, 0.8344, 0.7275, 0.839, 0.6609, 0.7502, 0.5635, 0.7424, 0.5338, 0.7565, 0.5286, 0.7674, 0.5623, 0.9757, 0.5499, 0.9708, 0.531, 0.9958, 0.5063, 1.0, 0.5224, 0.9512, 0.1428, 0.9597, 0.1162, 0.9721, 0.1156, 0.9637, 0.1423, 0.8579, 0.875, 0.8551, 0.9024, 0.8393, 0.8795, 0.8244, 0.8319, 0.2932, 0.8725, 0.2919, 0.8862, 0.2774, 0.8865, 0.2782, 0.8764, 0.7108, 0.167, 0.6841, 0.1499, 0.6616, 0.1454, 0.6568, 0.09017, 0.6661, 0.08789, 0.9112, 0.7926, 0.9267, 0.7811, 0.9413, 0.7552, 0.9234, 0.8159, 0.9116, 0.8196, 0.3366, 0.0397, 0.3353, 0.03933, 0.3363, 0.03653, 0.3377, 0.03685, 0.5638, 0.8111, 0.5292, 0.8089, 0.5528, 0.7312, 0.5641, 0.7345, 0.7847, 0.8402, 0.7467, 0.838, 0.7501, 0.7934, 0.7635, 0.7889, 0.3377, 0.03685, 0.3363, 0.03653, 0.3377, 0.03261, 0.3391, 0.03271, 0.3763, 0.0494, 0.3776, 0.04899, 0.378, 0.0516, 0.3767, 0.05165, 0.6819, 0.154, 0.6616, 0.1454, 0.6841, 0.1499, 0.7108, 0.167, 0.8549, 0.6399, 0.839, 0.6485, 0.8166, 0.6623, 0.8361, 0.6435, 0.3278, 0.03622, 0.3267, 0.0365, 0.3256, 0.03351, 0.327, 0.03317, 0.3594, 0.04591, 0.3578, 0.04643, 0.357, 0.04385, 0.3585, 0.0432, 0.3256, 0.02881, 0.3244, 0.02945, 0.3234, 0.02628, 0.3246, 0.02558, 0.3767, 0.05165, 0.378, 0.0516, 0.3788, 0.05518, 0.3775, 0.0554, 0.327, 0.03317, 0.3256, 0.03351, 0.3244, 0.02945, 0.3256, 0.02881, 0.3585, 0.0432, 0.357, 0.04385, 0.3557, 0.03951, 0.3573, 0.03953, 0.3408, 0.02873, 0.3387, 0.02964, 0.3369, 0.02638, 0.3377, 0.02539, 0.3573, 0.03953, 0.3557, 0.03951, 0.3543, 0.03562, 0.3563, 0.03668, 0.3391, 0.03271, 0.3377, 0.03261, 0.3387, 0.02964, 0.3408, 0.02873, 0.3775, 0.0554, 0.3788, 0.05518, 0.3797, 0.05888, 0.3782, 0.05895, 0.3377, 0.02539, 0.3369, 0.02638, 0.3327, 0.02374, 0.3333, 0.02349, 0.3379, 0.05729, 0.3366, 0.05768, 0.3371, 0.05315, 0.3386, 0.05306, 0.3344, 0.04844, 0.3356, 0.04871, 0.3355, 0.05214, 0.3342, 0.05207, 0.3563, 0.03668, 0.3543, 0.03562, 0.3571, 0.03249, 0.3579, 0.03364, 0.3623, 0.04219, 0.363, 0.04193, 0.363, 0.04514, 0.3618, 0.0447, 0.3386, 0.05306, 0.3371, 0.05315, 0.3366, 0.04846, 0.3396, 0.04844, 0.3342, 0.05207, 0.3355, 0.05214, 0.3366, 0.05671, 0.3327, 0.05671, 0.3579, 0.03364, 0.3571, 0.03249, 0.3612, 0.03121, 0.3618, 0.0324, 0.5211, 0.7857, 0.5029, 0.7801, 0.5076, 0.7401, 0.5292, 0.7452, 0.492, 0.08708, 0.4637, 0.1126, 0.4709, 0.05899, 0.5206, 0.04696, 0.3794, 0.3082, 0.3754, 0.2924, 0.4315, 0.29, 0.4286, 0.3031, 0.443, 0.1265, 0.4226, 0.1505, 0.4116, 0.09499, 0.445, 0.07149, 0.601, 0.5924, 0.601, 0.5924, 0.601, 0.5924, 0.601, 0.5924, 0.3754, 0.2924, 0.3736, 0.2703, 0.4385, 0.2679, 0.4315, 0.29, 0.601, 0.5924, 0.601, 0.5924, 0.601, 0.5924, 0.601, 0.5924, 0.7965, 0.2169, 0.7804, 0.2385, 0.7278, 0.1876, 0.755, 0.1555, 0.3956, 0.3365, 0.3794, 0.3082, 0.4286, 0.3031, 0.4337, 0.3264, 0.4226, 0.1505, 0.409, 0.1683, 0.3876, 0.1122, 0.4116, 0.09499, 0.4256, 0.3604, 0.3956, 0.3365, 0.4337, 0.3264, 0.4442, 0.3472, 0.4637, 0.1126, 0.443, 0.1265, 0.445, 0.07149, 0.4709, 0.05899, 0.601, 0.5924, 0.601, 0.5924, 0.601, 0.5924, 0.601, 0.5924, 0.601, 0.5924, 0.601, 0.5924, 0.601, 0.5924, 0.601, 0.5924, 0.4179, 0.2105, 0.3905, 0.2001, 0.409, 0.1683, 0.462, 0.1961, 0.4142, 0.245, 0.445, 0.2209, 0.4625, 0.2276, 0.4507, 0.2473, 0.4179, 0.2105, 0.3766, 0.2426, 0.3905, 0.2001, 0.4142, 0.245, 0.4507, 0.2473, 0.4385, 0.2679, 0.3736, 0.2703, 0.9365, 0.7519, 0.9112, 0.7552, 0.9202, 0.7145, 0.9503, 0.7121, 0.7191, 0.8334, 0.6842, 0.8377, 0.6772, 0.7967, 0.7191, 0.7922, 0.6842, 0.8377, 0.6387, 0.837, 0.6223, 0.7957, 0.6772, 0.7967, 0.601, 0.5924, 0.601, 0.5924, 0.601, 0.5924, 0.601, 0.5924, 0.601, 0.5924, 0.601, 0.5924, 0.601, 0.5924, 0.601, 0.5924, 0.601, 0.5924, 0.601, 0.5924, 0.601, 0.5924, 0.601, 0.5924, 0.601, 0.5924, 0.601, 0.5924, 0.601, 0.5924, 0.601, 0.5924, 0.4864, 0.7277, 0.4261, 0.7389, 0.4341, 0.6937, 0.4793, 0.6852, 0.6223, 0.7957, 0.6044, 0.8233, 0.6069, 0.7741, 0.6204, 0.7533, 0.5292, 0.7452, 0.5076, 0.7401, 0.4952, 0.6946, 0.5114, 0.6984, 0.9503, 0.7121, 0.9202, 0.7145, 0.9171, 0.6718, 0.9397, 0.67, 0.6387, 0.837, 0.6231, 0.8602, 0.6044, 0.8233, 0.6223, 0.7957, 0.4851, 0.7692, 0.4346, 0.7778, 0.4261, 0.7389, 0.4864, 0.7277, 0.4346, 0.7778, 0.3891, 0.7857, 0.3718, 0.7474, 0.4261, 0.7389, 0.5029, 0.7801, 0.4851, 0.7692, 0.4864, 0.7277, 0.5076, 0.7401, 0.5114, 0.6984, 0.4952, 0.6946, 0.483, 0.6356, 0.4939, 0.6381, 0.9397, 0.67, 0.9171, 0.6718, 0.915, 0.616, 0.9302, 0.6147, 0.693, 0.7507, 0.6615, 0.7541, 0.6422, 0.6985, 0.6635, 0.6962, 0.6615, 0.7541, 0.6204, 0.7533, 0.6145, 0.698, 0.6422, 0.6985, 0.4261, 0.7389, 0.3718, 0.7474, 0.3933, 0.7001, 0.4341, 0.6937, 0.5076, 0.7401, 0.4864, 0.7277, 0.4793, 0.6852, 0.4952, 0.6946, 0.6772, 0.7967, 0.6223, 0.7957, 0.6204, 0.7533, 0.6615, 0.7541, 0.7191, 0.7922, 0.6772, 0.7967, 0.6615, 0.7541, 0.693, 0.7507, 0.6635, 0.6962, 0.6422, 0.6985, 0.6278, 0.6611, 0.6379, 0.66, 0.6422, 0.6985, 0.6145, 0.698, 0.6146, 0.6609, 0.6278, 0.6611, 0.483, 0.6356, 0.4722, 0.6292, 0.4647, 0.5924, 0.4698, 0.5954, 0.4417, 0.6349, 0.4142, 0.6393, 0.4372, 0.5971, 0.4503, 0.5951, 0.6204, 0.7533, 0.6069, 0.7741, 0.6054, 0.712, 0.6145, 0.698, 0.4793, 0.6852, 0.4341, 0.6937, 0.4417, 0.6349, 0.4722, 0.6292, 0.4341, 0.6937, 0.3933, 0.7001, 0.4142, 0.6393, 0.4417, 0.6349, 0.4952, 0.6946, 0.4793, 0.6852, 0.4722, 0.6292, 0.483, 0.6356, 0.5151, 0.7857, 0.5208, 0.7912, 0.5136, 0.7993, 0.5208, 0.7912, 0.5208, 0.8062, 0.5136, 0.8105, 0.5136, 0.7993, 0.5973, 0.82, 0.5924, 0.8163, 0.5905, 0.8111, 0.5973, 0.8124, 0.5163, 0.8187, 0.5136, 0.8105, 0.5208, 0.8062, 0.9302, 0.6147, 0.915, 0.616, 0.9112, 0.5785, 0.9184, 0.5779, 0.4939, 0.6381, 0.483, 0.6356, 0.4698, 0.5954, 0.475, 0.5966, 0.6145, 0.698, 0.6054, 0.712, 0.6103, 0.6675, 0.6146, 0.6609, 0.4722, 0.6292, 0.4417, 0.6349, 0.4503, 0.5951, 0.4647, 0.5924, 0.2741, 0.5845, 0.2708, 0.577, 0.2729, 0.5703, 0.2787, 0.5686, 0.2866, 0.5707, 0.2915, 0.5781, 0.2893, 0.5855, 0.2826, 0.5886, 0.2875, 0.5697, 0.2933, 0.5784, 0.2915, 0.5781, 0.2866, 0.5707, 0.5667, 0.5767, 0.5746, 0.5731, 0.5666, 0.5836, 0.5568, 0.572, 0.5746, 0.5731, 0.5772, 0.5646, 0.5714, 0.5559, 0.5832, 0.5619, 0.2716, 0.5693, 0.2784, 0.5673, 0.2787, 0.5686, 0.2729, 0.5703, 0.2729, 0.5857, 0.2689, 0.5772, 0.2708, 0.5771, 0.274, 0.5846, 0.2908, 0.587, 0.2829, 0.5906, 0.2826, 0.5886, 0.2893, 0.5855, 0.2933, 0.5784, 0.2908, 0.587, 0.2893, 0.5855, 0.2915, 0.5781, 0.2784, 0.5673, 0.2875, 0.5697, 0.2866, 0.5707, 0.2787, 0.5686, 0.2692, 0.5771, 0.2716, 0.5693, 0.2729, 0.5703, 0.2708, 0.577, 0.2829, 0.5906, 0.273, 0.5858, 0.2741, 0.5845, 0.2826, 0.5886, 0.2091, 0.2635, 0.1456, 0.2716, 0.1304, 0.2296, 0.1863, 0.1828, 0.8626, 0.3397, 0.8687, 0.3637, 0.8571, 0.3708, 0.8485, 0.3461, 0.8687, 0.3637, 0.8733, 0.3857, 0.8191, 0.415, 0.8131, 0.3975, 0.8571, 0.3708, 0.8733, 0.3857, 0.8781, 0.4247, 0.8281, 0.4387, 0.8191, 0.415, 0.8781, 0.4247, 0.8839, 0.4487, 0.8471, 0.4534, 0.8281, 0.4387, 0.8839, 0.4487, 0.8973, 0.4932, 0.865, 0.4791, 0.8471, 0.4534, 0.02229, 0.1036, 3.428e-09, 0.06684, 0.005855, 0.05164, 0.03057, 0.07529, 0.04203, 0.1184, 0.922, 0.5299, 0.9653, 0.5678, 0.9632, 0.5702, 0.9213, 0.5448, 0.2091, 0.2635, 0.2153, 0.3101, 0.177, 0.3038, 0.1641, 0.2824, 0.1456, 0.2716, 0.2153, 0.3101, 0.2107, 0.3381, 0.1519, 0.3207, 0.1496, 0.2992, 0.177, 0.3038, 0.2107, 0.3381, 0.2026, 0.359, 0.1543, 0.3354, 0.1519, 0.3207, 0.2026, 0.359, 0.1791, 0.3762, 0.1454, 0.3633, 0.1543, 0.3354, 0.1791, 0.3762, 0.1339, 0.3973, 0.1253, 0.387, 0.1454, 0.3633, 0.1339, 0.3973, 0.09693, 0.4417, 0.08284, 0.4286, 0.1096, 0.3742, 0.1253, 0.387, 0.09693, 0.4417, 0.0581, 0.4825, 0.04707, 0.4733, 0.08284, 0.4286, 0.0581, 0.4825, 0.03594, 0.5174, 0.01942, 0.507, 0.04707, 0.4733, 0.03594, 0.5174, 0.03088, 0.5442, 0.004714, 0.5306, 0.01942, 0.507, 0.03088, 0.5442, 0.03344, 0.557, 1.357e-09, 0.5641, 0.004714, 0.5306, 0.03344, 0.557, 0.04067, 0.5724, 0.01883, 0.5851, 0.006854, 0.592, 1.357e-09, 0.5641, 0.04067, 0.5724, 0.04841, 0.5818, 0.03492, 0.6001, 0.03824, 0.5911, 0.0356, 0.5834, 0.02825, 0.5819, 0.01883, 0.5851, 0.04841, 0.5818, 0.05925, 0.5985, 0.05217, 0.6185, 0.02597, 0.6122, 0.03492, 0.6001, 0.05925, 0.5985, 0.08017, 0.612, 0.07877, 0.621, 0.05217, 0.6185, 0.3066, 0.5329, 0.3193, 0.5384, 0.3158, 0.5438, 0.3052, 0.542, 0.0672, 0.5701, 0.04841, 0.5818, 0.04067, 0.5724, 0.06186, 0.5576, 0.8965, 0.8371, 0.9112, 0.8434, 0.8984, 0.8806, 0.8731, 0.882, 0.9385, 0.1429, 0.9142, 0.121, 0.9265, 0.0883, 0.947, 0.1162, 0.9331, 0.524, 0.922, 0.5299, 0.8973, 0.4932, 0.929, 0.508, 0.06098, 0.5129, 0.03594, 0.5174, 0.0581, 0.4825, 0.07938, 0.4841, 0.2025, 0.1054, 0.1536, 0.1352, 0.13, 0.1192, 0.1464, 0.07756, 0.8844, 0.2591, 0.847, 0.2645, 0.8488, 0.241, 0.8864, 0.2423, 0.4641, 0.8771, 0.4454, 0.8806, 0.4479, 0.8538, 0.4584, 0.8483, 0.9706, 0.5742, 0.9632, 0.5702, 0.9653, 0.5678, 0.9728, 0.5705, 0.9094, 0.3911, 0.8733, 0.3857, 0.8687, 0.3637, 0.9053, 0.3691, 0.4128, 0.9121, 0.4443, 0.9057, 0.4451, 0.9289, 0.4132, 0.942, 0.07689, 0.5835, 0.05925, 0.5985, 0.04841, 0.5818, 0.0672, 0.5701, 0.8731, 0.882, 0.8984, 0.8806, 0.8666, 0.9193, 0.8598, 0.9228, 0.947, 0.1162, 0.9265, 0.0883, 0.9331, 0.06532, 0.9554, 0.08482, 0.9728, 0.5705, 0.9653, 0.5678, 0.922, 0.5299, 0.9331, 0.524, 0.05244, 0.5409, 0.03088, 0.5442, 0.03594, 0.5174, 0.06098, 0.5129, 0.1464, 0.07756, 0.13, 0.1192, 0.09701, 0.09748, 0.1046, 0.06147, 0.8864, 0.2423, 0.8488, 0.241, 0.853, 0.2199, 0.8876, 0.2263, 0.4584, 0.8483, 0.4479, 0.8538, 0.4485, 0.8268, 0.4574, 0.8228, 0.9169, 0.4387, 0.8781, 0.4247, 0.8733, 0.3857, 0.9094, 0.3911, 0.4124, 0.869, 0.4444, 0.8597, 0.4443, 0.9057, 0.4128, 0.9121, 0.0927, 0.6062, 0.08017, 0.612, 0.05925, 0.5985, 0.07689, 0.5835, 0.8932, 0.3188, 0.8573, 0.3201, 0.8518, 0.2997, 0.8864, 0.2896, 0.9554, 0.08482, 0.9331, 0.06532, 0.9353, 0.03194, 0.959, 0.03924, 0.343, 0.5453, 0.3158, 0.5438, 0.3193, 0.5384, 0.3451, 0.5421, 0.2592, 0.3143, 0.2153, 0.3101, 0.2091, 0.2635, 0.2545, 0.2553, 0.05674, 0.5497, 0.03344, 0.557, 0.03088, 0.5442, 0.05244, 0.5409, 0.1046, 0.06147, 0.09701, 0.09748, 0.07174, 0.08637, 0.08045, 0.05894, 0.8876, 0.2263, 0.853, 0.2199, 0.8981, 0.1644, 0.9248, 0.1733, 0.3165, 0.5189, 0.3076, 0.5229, 0.3042, 0.5113, 0.3142, 0.4856, 0.2545, 0.2553, 0.2091, 0.2635, 0.1863, 0.1828, 0.2438, 0.1647, 0.9231, 0.4672, 0.8839, 0.4487, 0.8781, 0.4247, 0.9169, 0.4387, 0.3879, 0.8165, 0.4116, 0.8102, 0.4444, 0.8597, 0.4124, 0.869, 0.3451, 0.5421, 0.3193, 0.5384, 0.3066, 0.5329, 0.3191, 0.5271, 0.8864, 0.2896, 0.8518, 0.2997, 0.8485, 0.2776, 0.8845, 0.2735, 0.959, 0.03924, 0.9353, 0.03194, 0.9324, 0.003761, 0.956, 0.0006139, 0.8986, 0.344, 0.8626, 0.3397, 0.8573, 0.3201, 0.8932, 0.3188, 0.2486, 0.3513, 0.2107, 0.3381, 0.2153, 0.3101, 0.2592, 0.3143, 0.06186, 0.5576, 0.04067, 0.5724, 0.03344, 0.557, 0.05674, 0.5497, 0.08045, 0.05894, 0.07174, 0.08637, 0.03057, 0.07529, 0.05163, 0.05189, 0.9248, 0.1733, 0.8981, 0.1644, 0.9142, 0.121, 0.9385, 0.1429, 0.929, 0.508, 0.8973, 0.4932, 0.8839, 0.4487, 0.9231, 0.4672, 0.07938, 0.4841, 0.0581, 0.4825, 0.09693, 0.4417, 0.1112, 0.4564, 0.2438, 0.1647, 0.1863, 0.1828, 0.1536, 0.1352, 0.2025, 0.1054, 0.2106, 0.1168, 0.1815, 0.136, 0.2037, 0.1624, 0.2344, 0.154, 0.8845, 0.2735, 0.8485, 0.2776, 0.847, 0.2645, 0.8844, 0.2591, 0.4685, 0.907, 0.4451, 0.9032, 0.4452, 0.8915, 0.4454, 0.8806, 0.4641, 0.8771, 0.9053, 0.3691, 0.8687, 0.3637, 0.8626, 0.3397, 0.8986, 0.344, 0.2264, 0.376, 0.2026, 0.359, 0.2107, 0.3381, 0.2486, 0.3513, 0.2611, 0.4021, 0.2264, 0.376, 0.2486, 0.3513, 0.2872, 0.3731, 0.9429, 0.3674, 0.9053, 0.3691, 0.8986, 0.344, 0.9365, 0.3395, 0.4823, 0.9068, 0.4685, 0.907, 0.4641, 0.8771, 0.4778, 0.8753, 0.9232, 0.2511, 0.8845, 0.2735, 0.8844, 0.2591, 0.924, 0.2393, 0.283, 0.1561, 0.2438, 0.1647, 0.2344, 0.154, 0.2522, 0.1445, 0.2269, 0.1142, 0.2106, 0.1168, 0.2025, 0.1054, 0.2329, 0.08327, 0.3718, 0.7904, 0.3863, 0.7857, 0.3879, 0.8165, 0.373, 0.8226, 0.9708, 0.531, 0.929, 0.508, 0.9231, 0.4672, 0.9639, 0.4829, 0.939, 0.1751, 0.9248, 0.1733, 0.9385, 0.1429, 0.9512, 0.1428, 0.8634, 0.8262, 0.8997, 0.8057, 0.8965, 0.8371, 0.8579, 0.875, 0.07138, 0.5545, 0.06186, 0.5576, 0.05674, 0.5497, 0.06753, 0.5462, 0.2872, 0.3731, 0.2486, 0.3513, 0.2592, 0.3143, 0.2997, 0.3294, 0.9365, 0.3395, 0.8986, 0.344, 0.8932, 0.3188, 0.9286, 0.3081, 0.9716, 0.03919, 0.959, 0.03924, 0.956, 0.0006139, 0.9696, 0.001581, 0.9227, 0.2732, 0.8864, 0.2896, 0.8845, 0.2735, 0.9232, 0.2511, 0.3498, 0.5421, 0.3451, 0.5421, 0.3191, 0.5271, 0.3316, 0.5248, 0.373, 0.8226, 0.3879, 0.8165, 0.4124, 0.869, 0.3737, 0.8644, 0.9639, 0.4829, 0.9231, 0.4672, 0.9169, 0.4387, 0.9566, 0.4494, 0.2962, 0.2481, 0.2545, 0.2553, 0.2438, 0.1647, 0.283, 0.1561, 0.3239, 0.5147, 0.3165, 0.5189, 0.3142, 0.4856, 0.3158, 0.4818, 0.9289, 0.2041, 0.8876, 0.2263, 0.9248, 0.1733, 0.939, 0.1751, 0.8698, 0.7857, 0.9027, 0.7805, 0.8997, 0.8057, 0.8634, 0.8262, 0.06753, 0.5462, 0.05674, 0.5497, 0.05244, 0.5409, 0.06377, 0.5397, 0.2997, 0.3294, 0.2592, 0.3143, 0.2545, 0.2553, 0.2962, 0.2481, 0.3468, 0.5468, 0.343, 0.5453, 0.3451, 0.5421, 0.3498, 0.5421, 0.9681, 0.08477, 0.9554, 0.08482, 0.959, 0.03924, 0.9716, 0.03919, 0.9286, 0.3081, 0.8932, 0.3188, 0.8864, 0.2896, 0.9227, 0.2732, 0.1052, 0.6038, 0.0927, 0.6062, 0.07689, 0.5835, 0.08862, 0.5818, 0.3737, 0.8644, 0.4124, 0.869, 0.4128, 0.9121, 0.3718, 0.9291, 0.9566, 0.4494, 0.9169, 0.4387, 0.9094, 0.3911, 0.9478, 0.3933, 0.4708, 0.8446, 0.4584, 0.8483, 0.4574, 0.8228, 0.4648, 0.8186, 0.9257, 0.2225, 0.8864, 0.2423, 0.8876, 0.2263, 0.9289, 0.2041, 0.8739, 0.734, 0.9066, 0.7328, 0.9027, 0.7805, 0.8698, 0.7857, 0.06377, 0.5397, 0.05244, 0.5409, 0.06098, 0.5129, 0.07589, 0.5144, 0.9797, 0.5754, 0.9728, 0.5705, 0.9331, 0.524, 0.9757, 0.5499, 0.9597, 0.1162, 0.947, 0.1162, 0.9554, 0.08482, 0.9681, 0.08477, 0.8551, 0.9024, 0.8731, 0.882, 0.8598, 0.9228, 0.8533, 0.9265, 0.295, 0.8589, 0.3066, 0.8673, 0.3048, 0.8819, 0.2932, 0.8725, 0.226, 0.4229, 0.1966, 0.3936, 0.2264, 0.376, 0.2611, 0.4021, 0.9478, 0.3933, 0.9094, 0.3911, 0.9053, 0.3691, 0.9429, 0.3674, 0.9778, 0.5779, 0.9706, 0.5742, 0.9728, 0.5705, 0.9797, 0.5754, 0.4778, 0.8753, 0.4641, 0.8771, 0.4584, 0.8483, 0.4708, 0.8446, 0.924, 0.2393, 0.8844, 0.2591, 0.8864, 0.2423, 0.9257, 0.2225, 0.8793, 0.6555, 0.9112, 0.6661, 0.9066, 0.7328, 0.8739, 0.734, 0.07589, 0.5144, 0.06098, 0.5129, 0.07938, 0.4841, 0.08967, 0.4881, 0.9757, 0.5499, 0.9331, 0.524, 0.929, 0.508, 0.9708, 0.531, 0.9512, 0.1428, 0.9385, 0.1429, 0.947, 0.1162, 0.9597, 0.1162, 0.8579, 0.875, 0.8965, 0.8371, 0.8731, 0.882, 0.8551, 0.9024, 0.07944, 0.5698, 0.0672, 0.5701, 0.06186, 0.5576, 0.07138, 0.5545, 0.2037, 0.1624, 0.2626, 0.09403, 0.2705, 0.09658, 0.2522, 0.1445, 0.233, 0.1498, 0.1688, 0.8547, 0.1816, 0.8304, 0.1927, 0.8361, 0.1927, 0.8831, 0.1851, 0.8618, 0.2829, 0.03685, 0.2847, 0.03414, 0.2857, 0.03513, 0.2842, 0.03767, 0.1815, 0.136, 0.2522, 0.08723, 0.2626, 0.09403, 0.2037, 0.1624, 0.2759, 0.8077, 0.3004, 0.7628, 0.3134, 0.7667, 0.3157, 0.8097, 0.2847, 0.03414, 0.2872, 0.03028, 0.2881, 0.03141, 0.2857, 0.03513, 0.3628, 0.03121, 0.3627, 0.03354, 0.3619, 0.03437, 0.3618, 0.03181, 0.2344, 0.154, 0.2037, 0.1624, 0.233, 0.1498, 0.2522, 0.1445, 0.1688, 0.8547, 0.1851, 0.8618, 0.1927, 0.8831, 0.181, 0.8661, 0.2842, 0.03767, 0.2857, 0.03513, 0.2868, 0.03542, 0.2851, 0.03798, 0.3066, 0.04294, 0.3074, 0.04017, 0.3089, 0.04082, 0.308, 0.04338, 0.2881, 0.03141, 0.2899, 0.02872, 0.2906, 0.02922, 0.2889, 0.03194, 0.3627, 0.03354, 0.3626, 0.03742, 0.3618, 0.03812, 0.3619, 0.03437, 0.2857, 0.03513, 0.2881, 0.03141, 0.2889, 0.03194, 0.2868, 0.03542, 0.3074, 0.04017, 0.3087, 0.03651, 0.3103, 0.03653, 0.3089, 0.04082, 0.2894, 0.02629, 0.2939, 0.02692, 0.2934, 0.02823, 0.2899, 0.02872, 0.3087, 0.03651, 0.3097, 0.03367, 0.3117, 0.03258, 0.3103, 0.03653, 0.2872, 0.03028, 0.2894, 0.02629, 0.2899, 0.02872, 0.2881, 0.03141, 0.3626, 0.03742, 0.3628, 0.04099, 0.3619, 0.04193, 0.3618, 0.03812, 0.2939, 0.02692, 0.2974, 0.02964, 0.297, 0.0305, 0.2934, 0.02823, 0.29, 0.05099, 0.2903, 0.05527, 0.2888, 0.05521, 0.2886, 0.05064, 0.3112, 0.04828, 0.3109, 0.05193, 0.3096, 0.05173, 0.3099, 0.04829, 0.3097, 0.03367, 0.3081, 0.03066, 0.3088, 0.02926, 0.3117, 0.03258, 0.3623, 0.04748, 0.3618, 0.0454, 0.3631, 0.04514, 0.3631, 0.04816, 0.2903, 0.05527, 0.2916, 0.05986, 0.2886, 0.05988, 0.2888, 0.05521, 0.3109, 0.05193, 0.3112, 0.05673, 0.3073, 0.05591, 0.3096, 0.05173, 0.3081, 0.03066, 0.3038, 0.02834, 0.3044, 0.02731, 0.3088, 0.02926, 0.1208, 0.6258, 0.1425, 0.6592, 0.1268, 0.6766, 0.1081, 0.6416, 0.04203, 0.1184, 0.03057, 0.07529, 0.07174, 0.08637, 0.06544, 0.1437, 0.8082, 0.2585, 0.847, 0.2645, 0.8485, 0.2776, 0.8005, 0.2737, 0.07709, 0.1588, 0.09701, 0.09748, 0.13, 0.1192, 0.09764, 0.1817, 0.601, 0.5924, 0.601, 0.5924, 0.601, 0.5924, 0.601, 0.5924, 0.8005, 0.2737, 0.8485, 0.2776, 0.8518, 0.2997, 0.7965, 0.2956, 0.601, 0.5924, 0.601, 0.5924, 0.601, 0.5924, 0.601, 0.5924, 0.1114, 0.1987, 0.1536, 0.1352, 0.1863, 0.1828, 0.1304, 0.2296, 0.8208, 0.2304, 0.8488, 0.241, 0.847, 0.2645, 0.8082, 0.2585, 0.09764, 0.1817, 0.13, 0.1192, 0.1536, 0.1352, 0.1114, 0.1987, 0.1253, 0.387, 0.1096, 0.3742, 0.1188, 0.3527, 0.1454, 0.3633, 0.06544, 0.1437, 0.07174, 0.08637, 0.09701, 0.09748, 0.07709, 0.1588, 0.601, 0.5924, 0.601, 0.5924, 0.601, 0.5924, 0.601, 0.5924, 0.601, 0.5924, 0.601, 0.5924, 0.601, 0.5924, 0.601, 0.5924, 0.8267, 0.356, 0.8571, 0.3708, 0.8131, 0.3975, 0.8047, 0.3659, 0.8281, 0.3217, 0.8573, 0.3201, 0.8626, 0.3397, 0.8485, 0.3461, 0.8267, 0.356, 0.8047, 0.3659, 0.7982, 0.3234, 0.8281, 0.3217, 0.7965, 0.2956, 0.8518, 0.2997, 0.8573, 0.3201, 0.2719, 0.6711, 0.2759, 0.7132, 0.2527, 0.7023, 0.2528, 0.6608, 0.2528, 0.6608, 0.2527, 0.7023, 0.2128, 0.6933, 0.2197, 0.6526, 0.2197, 0.6526, 0.2128, 0.6933, 0.1601, 0.6898, 0.176, 0.6493, 0.601, 0.5924, 0.601, 0.5924, 0.601, 0.5924, 0.601, 0.5924, 0.601, 0.5924, 0.601, 0.5924, 0.601, 0.5924, 0.601, 0.5924, 0.601, 0.5924, 0.601, 0.5924, 0.601, 0.5924, 0.601, 0.5924, 0.601, 0.5924, 0.601, 0.5924, 0.601, 0.5924, 0.601, 0.5924, 0.1125, 0.6975, 0.1205, 0.7379, 0.07694, 0.7495, 0.05442, 0.7129, 0.1601, 0.6898, 0.1576, 0.7331, 0.1444, 0.7118, 0.1425, 0.6614, 0.3689, 0.8082, 0.3677, 0.847, 0.3497, 0.8603, 0.345, 0.8259, 0.3709, 0.6258, 0.3695, 0.6767, 0.3501, 0.6903, 0.345, 0.644, 0.176, 0.6493, 0.1601, 0.6898, 0.1425, 0.6614, 0.1606, 0.6258, 0.09608, 0.6593, 0.1125, 0.6975, 0.05442, 0.7129, 0.04778, 0.6731, 0.04778, 0.6731, 0.05442, 0.7129, 1.124e-08, 0.7234, 0.002016, 0.6814, 0.1081, 0.6416, 0.1268, 0.6766, 0.1125, 0.6975, 0.09608, 0.6593, 0.3677, 0.847, 0.3689, 0.8927, 0.3568, 0.9017, 0.3497, 0.8603, 0.3695, 0.6767, 0.3709, 0.7382, 0.3578, 0.7474, 0.3501, 0.6903, 0.2271, 0.7425, 0.1983, 0.7955, 0.1781, 0.7909, 0.1972, 0.7357, 0.1972, 0.7357, 0.1781, 0.7909, 0.1514, 0.7892, 0.1576, 0.7331, 0.05442, 0.7129, 0.07694, 0.7495, 0.0361, 0.7574, 1.124e-08, 0.7234, 0.1268, 0.6766, 0.1313, 0.7222, 0.1205, 0.7379, 0.1125, 0.6975, 0.2128, 0.6933, 0.1972, 0.7357, 0.1576, 0.7331, 0.1601, 0.6898, 0.2527, 0.7023, 0.2271, 0.7425, 0.1972, 0.7357, 0.2128, 0.6933, 0.1983, 0.7955, 0.1733, 0.8304, 0.1637, 0.8283, 0.1781, 0.7909, 0.1781, 0.7909, 0.1637, 0.8283, 0.151, 0.8274, 0.1514, 0.7892, 0.1406, 0.78, 0.1425, 0.8211, 0.139, 0.8261, 0.1334, 0.7906, 0.104, 0.7984, 0.1251, 0.8298, 0.112, 0.8324, 0.07641, 0.8037, 0.1576, 0.7331, 0.1514, 0.7892, 0.1425, 0.7748, 0.1444, 0.7118, 0.1205, 0.7379, 0.1334, 0.7906, 0.104, 0.7984, 0.07694, 0.7495, 0.07694, 0.7495, 0.104, 0.7984, 0.07641, 0.8037, 0.0361, 0.7574, 0.1313, 0.7222, 0.1406, 0.78, 0.1334, 0.7906, 0.1205, 0.7379, 0.3516, 0.8082, 0.3564, 0.7975, 0.3591, 0.8054, 0.3591, 0.8054, 0.3564, 0.7975, 0.3616, 0.7901, 0.366, 0.795, 0.3662, 0.9296, 0.3656, 0.9375, 0.3578, 0.9394, 0.3604, 0.9339, 0.3678, 0.7857, 0.366, 0.795, 0.3616, 0.7901, 0.3709, 0.7382, 0.3678, 0.7857, 0.3616, 0.7901, 0.3578, 0.7474, 0.3689, 0.8927, 0.3662, 0.9296, 0.3604, 0.9339, 0.3568, 0.9017, 0.1514, 0.7892, 0.151, 0.8274, 0.1468, 0.8206, 0.1425, 0.7748, 0.1334, 0.7906, 0.139, 0.8261, 0.1251, 0.8298, 0.104, 0.7984, 0.3637, 0.5921, 0.3553, 0.5967, 0.3481, 0.5941, 0.3453, 0.587, 0.3499, 0.5792, 0.358, 0.5765, 0.3643, 0.5777, 0.3666, 0.5843, 0.3492, 0.5782, 0.3499, 0.5792, 0.3453, 0.587, 0.3438, 0.5873, 0.02516, 0.6055, 0.03492, 0.6001, 0.02597, 0.6122, 0.01675, 0.6025, 0.01675, 0.6025, 0.006854, 0.592, 0.01883, 0.5851, 0.01347, 0.5942, 0.3659, 0.5765, 0.3643, 0.5777, 0.358, 0.5765, 0.3586, 0.5751, 0.3652, 0.5932, 0.3637, 0.5921, 0.3666, 0.5843, 0.3686, 0.5842, 0.3471, 0.5956, 0.3481, 0.5941, 0.3553, 0.5967, 0.3555, 0.5986, 0.3438, 0.5873, 0.3453, 0.587, 0.3481, 0.5941, 0.3471, 0.5956, 0.3586, 0.5751, 0.358, 0.5765, 0.3499, 0.5792, 0.3492, 0.5782, 0.3686, 0.5842, 0.3666, 0.5843, 0.3643, 0.5777, 0.3659, 0.5765, 0.3555, 0.5986, 0.3553, 0.5967, 0.3637, 0.5921, 0.3652, 0.5932])
me_plane.materials.append(mat_goosemat)
me_plane.update()
arm_armature = bpy.data.armatures.new('Armature')  # bones are not reproduced

# ---- objects
ob_camera = bpy.data.objects.new('Camera', cam_camera)
ob_empty = bpy.data.objects.new('Empty', None)
ob_empty_001 = bpy.data.objects.new('Empty.001', None)
ob_plane = bpy.data.objects.new('Plane', me_plane)
ob_armature = bpy.data.objects.new('Armature', arm_armature)

# ---- transforms, parenting, visibility, modifiers, constraints
ob_camera.location = (7.359, -6.926, 4.958)
ob_camera.rotation_euler = (1.109, 0.0, 0.8149)
ob_camera.lock_rotations_4d = False
ob_camera.empty_display_type = 'ARROWS'
ob_camera.color = (0.0, 0.0, 0.0, 0.0)
ob_camera.display_type = 'WIRE'
ob_camera.lineart.crease_threshold = 0.0
ob_empty.location = (0.0, 0.8669, 0.0)
ob_empty.rotation_euler = (1.571, 0.0, 0.0)
ob_empty.empty_display_type = 'IMAGE'
ob_empty.empty_display_size = 5.0
ob_empty_001.location = (3.651, 0.7869, -0.1469)
ob_empty_001.rotation_euler = (1.571, 0.0, 0.0)
ob_empty_001.scale = (0.911, 0.911, 0.911)
ob_empty_001.empty_display_type = 'IMAGE'
ob_empty_001.empty_display_size = 5.0
ob_plane.parent = ob_armature
ob_plane.matrix_parent_inverse = Matrix(((0.8992, -0.09664, 0.4268, 0.5457), (0.1033, 0.9946, 0.007551, -0.06734), (-0.4252, 0.03731, 0.9043, 0.2057), (-0.0, -0.0, -0.0, 1.0)))
ob_plane.location = (-0.08859, 6.427e-08, -0.4784)
ob_plane.rotation_euler = (1.571, 0.0, 0.0)
ob_plane.scale = (0.5751, 0.5751, 0.5751)
_vg = ob_plane.vertex_groups.new(name='Bone')
for _i, _w in zip([0, 1, 2, 3, 5, 18, 19, 20, 21, 22, 23, 24, 25, 26, 27, 48, 50, 51, 53, 66, 67, 68, 69, 70, 71, 72, 73, 74, 75, 108, 109, 114, 116, 117, 122, 125, 127, 128, 132, 133, 137, 140, 142, 143, 178, 182, 183, 184, 185, 186, 188, 189, 190, 192, 193, 250, 252, 253, 255, 268, 269, 270, 271, 272, 273, 274, 275, 276, 277, 310, 311, 316, 318, 319, 324, 327, 329, 330, 334, 335, 342, 344, 345, 380, 384, 385, 386, 387, 390, 391, 392, 394, 395], [0.2816, 0.007219, 0.2018, 0.09023, 0.0329, 0.6847, 0.4134, 0.6941, 0.2423, 0.5808, 0.1563, 0.5993, 0.07871, 0.06155, 0.02078, 0.1694, 0.1258, 0.08381, 0.0338, 0.5409, 0.2185, 0.6192, 0.3945, 0.605, 0.4172, 0.4813, 0.2557, 0.1368, 0.1379, 0.2143, 0.392, 0.03208, 0.5598, 0.4744, 0.1096, 0.1011, 0.402, 0.1706, 0.305, 0.6304, 0.0007422, 0.4436, 0.08692, 0.6691, 0.401, 0.3452, 0.1453, 0.4532, 0.2523, 0.01144, 0.003835, 0.3221, 0.08524, 0.0711, 0.1686, 0.1651, 0.1313, 0.09039, 0.03921, 0.544, 0.222, 0.6238, 0.3963, 0.6072, 0.4185, 0.4816, 0.2539, 0.1351, 0.1339, 0.2135, 0.3933, 0.03353, 0.5602, 0.4745, 0.1079, 0.09948, 0.4045, 0.173, 0.3044, 0.6313, 0.4457, 0.08897, 0.6702, 0.3997, 0.3294, 0.144, 0.4461, 0.2124, 0.008089, 0.3269, 0.08406, 0.08089, 0.1631]): _vg.add([_i], _w, 'REPLACE')
_vg = ob_plane.vertex_groups.new(name='Bone.011')
for _i, _w in zip([2, 3, 18, 19, 20, 21, 22, 23, 24, 25, 26, 27, 50, 51, 66, 67, 68, 69, 70, 71, 72, 73, 74, 75, 76, 77, 108, 109, 116, 117, 122, 125, 127, 128, 133, 140, 142, 143, 178, 182, 183, 184, 185, 189, 190, 192, 193, 252, 253, 268, 269, 270, 271, 272, 273, 274, 275, 276, 277, 278, 279, 310, 311, 318, 319, 324, 327, 329, 330, 335, 342, 344, 345, 380, 384, 385, 386, 387, 391, 392, 394, 395], [0.09098, 0.0268, 0.09239, 0.2281, 0.1867, 0.4308, 0.3466, 0.4727, 0.2848, 0.3175, 0.2407, 0.1655, 0.05339, 0.01994, 0.07851, 0.09651, 0.1496, 0.1859, 0.2448, 0.2695, 0.4279, 0.5395, 0.7017, 0.6666, 0.06294, 0.05667, 0.5406, 0.3395, 0.3616, 0.4679, 0.6075, 0.6603, 0.1452, 0.06674, 0.07905, 0.2252, 0.01971, 0.1745, 0.4496, 0.1513, 0.7001, 0.2134, 0.1053, 0.07818, 0.02364, 0.009739, 0.006538, 0.05546, 0.02517, 0.07727, 0.09753, 0.1469, 0.1857, 0.2432, 0.2698, 0.4285, 0.5444, 0.7059, 0.6768, 0.06066, 0.05567, 0.5447, 0.341, 0.3617, 0.4689, 0.6133, 0.6654, 0.1457, 0.06754, 0.07861, 0.2258, 0.02126, 0.1739, 0.45, 0.143, 0.7036, 0.2086, 0.08731, 0.07727, 0.02217, 0.01765, 0.002077]): _vg.add([_i], _w, 'REPLACE')
_vg = ob_plane.vertex_groups.new(name='Bone.012')
for _i, _w in zip([2, 19, 21, 23, 24, 25, 26, 27, 28, 29, 31, 69, 71, 73, 74, 75, 76, 77, 78, 79, 101, 108, 109, 117, 122, 125, 127, 136, 139, 140, 178, 183, 273, 275, 276, 277, 278, 279, 280, 281, 303, 310, 311, 319, 324, 327, 329, 338, 341, 342, 380, 385], [0.0001272, 0.0732, 0.1593, 0.2402, 0.07674, 0.4759, 0.5565, 0.5819, 0.1318, 0.1868, 0.01268, 0.0005938, 0.01769, 0.0628, 0.1367, 0.1189, 0.6273, 0.6716, 0.02554, 0.02471, 0.02034, 0.1211, 0.07336, 0.003281, 0.1945, 0.1603, 0.01531, 0.2406, 0.1527, 0.04707, 0.01559, 0.1083, 0.01597, 0.06123, 0.1368, 0.1156, 0.6416, 0.6791, 0.0241, 0.0229, 0.01951, 0.1197, 0.07241, 0.002114, 0.1926, 0.1583, 0.0147, 0.2403, 0.152, 0.04585, 0.01418, 0.1082]): _vg.add([_i], _w, 'REPLACE')
_vg = ob_plane.vertex_groups.new(name='Bone.013')
for _i, _w in zip([21, 23, 25, 26, 27, 28, 29, 30, 31, 32, 33, 35, 76, 77, 78, 79, 80, 100, 101, 104, 105, 119, 122, 125, 136, 139, 278, 279, 280, 281, 282, 302, 303, 306, 307, 321, 324, 327, 338, 341], [0.003214, 0.03087, 0.0808, 0.1346, 0.1899, 0.8518, 0.7503, 0.87, 0.7293, 0.1112, 0.1448, 0.001278, 0.2695, 0.2211, 0.2578, 0.2205, 0.007865, 0.1555, 0.6797, 0.838, 0.06261, 0.002573, 0.01469, 0.06469, 0.6971, 0.8113, 0.2594, 0.2158, 0.2513, 0.214, 0.004066, 0.1545, 0.6804, 0.8436, 0.06003, 0.001858, 0.01273, 0.06356, 0.6983, 0.8136]): _vg.add([_i], _w, 'REPLACE')
_vg = ob_plane.vertex_groups.new(name='Bone.014')
for _i, _w in zip([29, 30, 31, 32, 33, 34, 35, 36, 37, 38, 77, 78, 79, 80, 81, 82, 83, 84, 85, 100, 101, 104, 105, 119, 120, 129, 134, 136, 279, 280, 281, 282, 283, 284, 285, 286, 302, 303, 306, 307, 321, 322, 331, 336, 338], [0.01438, 0.1021, 0.2166, 0.7731, 0.6699, 0.1171, 0.1422, 0.06192, 0.00391, 0.009375, 0.01502, 0.6397, 0.673, 0.2897, 0.4453, 0.07291, 0.1083, 0.02224, 0.001737, 0.6328, 0.2654, 0.128, 0.7894, 0.1528, 0.09308, 0.007612, 0.04217, 0.009985, 0.01442, 0.6489, 0.6824, 0.2828, 0.4454, 0.05199, 0.1039, 0.003373, 0.6351, 0.2659, 0.1243, 0.7966, 0.1514, 0.08814, 0.005731, 0.0362, 0.009421]): _vg.add([_i], _w, 'REPLACE')
_vg = ob_plane.vertex_groups.new(name='Bone.015')
for _i, _w in zip([32, 33, 34, 35, 36, 37, 38, 39, 40, 78, 79, 80, 81, 82, 83, 84, 85, 86, 87, 88, 96, 97, 100, 105, 119, 120, 129, 134, 141, 194, 239, 240, 241, 245, 246, 247, 248, 249, 280, 281, 282, 283, 284, 285, 286, 287, 288, 289, 290, 298, 299, 302, 307, 321, 322, 331, 336, 343, 437, 440, 441, 442, 443, 447, 448, 449, 450, 451], [0.08571, 0.1637, 0.6341, 0.7107, 0.3479, 0.1387, 0.1757, 0.02383, 0.05937, 0.04955, 0.0557, 0.5549, 0.4635, 0.2634, 0.603, 0.146, 0.1447, 0.0629, 0.0324, 0.01619, 0.155, 0.06518, 0.1901, 0.1113, 0.6915, 0.6335, 0.1445, 0.2969, 0.01902, 0.04327, 0.02961, 0.04396, 0.01927, 0.000484, 0.02588, 0.03679, 0.0382, 0.0184, 0.0504, 0.05573, 0.5921, 0.4767, 0.4521, 0.6369, 0.223, 0.1623, 0.08839, 0.05212, 0.03228, 0.1612, 0.06815, 0.1903, 0.112, 0.7009, 0.6645, 0.149, 0.3104, 0.02424, 0.001218, 0.004226, 0.02725, 0.03589, 0.01942, 0.002488, 0.02215, 0.02479, 0.002848, 0.01099]): _vg.add([_i], _w, 'REPLACE')
_vg = ob_plane.vertex_groups.new(name='Bone.016')
for _i, _w in zip([32, 34, 35, 36, 37, 38, 39, 40, 41, 42, 43, 44, 45, 46, 47, 80, 81, 82, 83, 84, 85, 86, 87, 88, 89, 90, 91, 92, 93, 94, 95, 96, 97, 105, 110, 111, 118, 119, 120, 123, 126, 129, 130, 131, 134, 141, 194, 235, 236, 237, 238, 239, 240, 241, 242, 243, 244, 245, 246, 247, 248, 249, 282, 283, 284, 285, 286, 287, 288, 289, 290, 291, 292, 293, 294, 295, 296, 297, 298, 299, 307, 312, 313, 320, 321, 322, 325, 328, 331, 332, 333, 336, 343, 396, 437, 438, 439, 440, 441, 442, 443, 444, 445, 446, 447, 448, 449, 450, 451], [0.0008192, 0.2183, 0.1163, 0.5362, 0.8077, 0.6858, 0.8528, 0.5913, 0.5299, 0.224, 0.05366, 0.0662, 0.03195, 0.03203, 0.0402, 0.1179, 0.07153, 0.6363, 0.2785, 0.7686, 0.7866, 0.8111, 0.8188, 0.7101, 0.5949, 0.2486, 0.156, 0.08635, 0.05945, 0.06084, 0.05431, 0.7198, 0.668, 0.01356, 0.07511, 0.3707, 0.2583, 0.1238, 0.2484, 0.03918, 0.0798, 0.7977, 0.03969, 0.04015, 0.6068, 0.8327, 0.8175, 0.6639, 0.6698, 0.6288, 0.7263, 0.7856, 0.8113, 0.771, 0.6786, 0.6407, 0.6823, 0.7408, 0.7855, 0.8094, 0.8099, 0.7671, 0.09099, 0.06043, 0.4778, 0.2517, 0.7085, 0.7769, 0.7991, 0.8175, 0.7058, 0.6035, 0.2379, 0.1439, 0.08316, 0.05674, 0.05907, 0.05267, 0.7176, 0.6674, 0.00378, 0.06939, 0.3676, 0.2552, 0.1167, 0.2248, 0.03703, 0.07863, 0.7955, 0.03956, 0.03995, 0.5988, 0.8326, 0.7695, 0.6579, 0.6335, 0.6223, 0.7, 0.7533, 0.7825, 0.758, 0.6694, 0.6301, 0.6529, 0.7143, 0.7548, 0.7788, 0.7692, 0.7491]): _vg.add([_i], _w, 'REPLACE')
_vg = ob_plane.vertex_groups.new(name='Bone.017')
for _i, _w in zip([36, 38, 39, 40, 41, 42, 43, 44, 45, 46, 47, 84, 85, 86, 87, 88, 89, 90, 91, 92, 93, 94, 95, 96, 97, 110, 111, 118, 123, 126, 129, 130, 131, 134, 141, 194, 235, 236, 237, 238, 239, 240, 241, 242, 243, 244, 245, 246, 247, 248, 249, 286, 287, 288, 289, 290, 291, 292, 293, 294, 295, 296, 297, 298, 299, 312, 313, 320, 325, 328, 332, 333, 336, 343, 396, 437, 438, 439, 440, 441, 442, 443, 444, 445, 446, 447, 448, 449, 450, 451], [0.04476, 0.1058, 0.1031, 0.3387, 0.4626, 0.7516, 0.9449, 0.9276, 0.9565, 0.9552, 0.9508, 0.04336, 0.03934, 0.1106, 0.1329, 0.2494, 0.3902, 0.7373, 0.8388, 0.9077, 0.937, 0.9348, 0.942, 0.09807, 0.2551, 0.9226, 0.6213, 0.7152, 0.9528, 0.9129, 0.002355, 0.951, 0.9509, 0.04165, 0.126, 0.1272, 0.3083, 0.3116, 0.3524, 0.2441, 0.1656, 0.1317, 0.1882, 0.2928, 0.3391, 0.2965, 0.2285, 0.1682, 0.1381, 0.1376, 0.1925, 0.03028, 0.0297, 0.1008, 0.1235, 0.2474, 0.3821, 0.7474, 0.8511, 0.9108, 0.9397, 0.9365, 0.9436, 0.0958, 0.2536, 0.9284, 0.6248, 0.7178, 0.9539, 0.914, 0.9511, 0.951, 0.03755, 0.1237, 0.2041, 0.3131, 0.3475, 0.3592, 0.2691, 0.2029, 0.1689, 0.2027, 0.3024, 0.3503, 0.326, 0.2559, 0.2042, 0.1788, 0.2009, 0.2163]): _vg.add([_i], _w, 'REPLACE')
_vg = ob_plane.vertex_groups.new(name='Bone.001')
for _i, _w in zip([0, 2, 3, 5, 7, 18, 19, 20, 21, 23, 48, 49, 50, 51, 52, 53, 54, 55, 57, 59, 66, 67, 68, 69, 70, 71, 72, 73, 74, 75, 108, 109, 114, 115, 116, 122, 127, 128, 132, 133, 140, 142, 143, 176, 177, 178, 179, 180, 181, 182, 183, 184, 185, 186, 187, 188, 189, 190, 191, 192, 193, 195, 196, 197, 198, 201, 202, 203, 205, 206, 209, 210, 250, 268, 316, 329, 330, 334, 335, 344, 345], [0.2011, 0.1153, 0.09141, 0.05386, 0.01193, 0.0696, 0.06877, 0.02332, 0.02761, 0.000597, 0.5916, 0.1101, 0.5924, 0.4615, 0.05193, 0.2584, 0.0379, 0.1521, 0.06716, 0.02193, 0.2674, 0.5737, 0.1638, 0.3295, 0.1036, 0.2295, 0.05304, 0.1076, 0.004592, 0.04025, 0.05898, 0.1065, 0.1118, 0.06605, 0.02174, 0.0106, 0.2321, 0.3536, 0.1481, 0.1077, 0.1583, 0.2195, 0.06928, 0.3139, 0.8581, 0.1013, 0.004838, 0.153, 0.5455, 0.4582, 0.02658, 0.2884, 0.6005, 0.907, 0.08167, 0.2868, 0.5335, 0.8221, 0.8319, 0.5175, 0.734, 0.06268, 0.08345, 0.06884, 0.2608, 0.2632, 0.2298, 0.001071, 0.01772, 0.06587, 0.04927, 0.05932, 0.05429, 0.01847, 0.002628, 0.009074, 0.03143, 0.2198, 0.07435, 0.02335, 0.01726]): _vg.add([_i], _w, 'REPLACE')
_vg = ob_plane.vertex_groups.new(name='Bone.006')
for _i, _w in zip([51, 192, 195, 196, 197, 198, 199, 200, 201, 202, 203, 204, 205, 206, 207, 208, 209, 210, 211, 213, 214, 216, 217, 218], [0.03323, 0.08612, 0.5686, 0.5167, 0.5908, 0.4042, 0.852, 0.7102, 0.5056, 0.4053, 0.1583, 0.1552, 0.4457, 0.411, 0.09902, 0.2034, 0.2335, 0.2408, 0.0147, 0.1005, 0.0749, 0.04735, 0.05079, 0.03574]): _vg.add([_i], _w, 'REPLACE')
_vg = ob_plane.vertex_groups.new(name='Bone.007')
for _i, _w in zip([195, 196, 197, 198, 199, 200, 201, 202, 203, 204, 205, 206, 207, 208, 209, 210, 211, 212, 213, 214, 215, 216, 217, 218, 219, 220, 221, 222, 223, 224, 225, 226, 229], [0.3073, 0.3316, 0.3214, 0.2867, 0.1272, 0.2527, 0.2219, 0.3135, 0.6472, 0.6606, 0.4884, 0.4539, 0.8794, 0.7378, 0.6876, 0.5936, 0.3476, 0.3064, 0.7869, 0.5456, 0.8776, 0.7378, 0.8267, 0.444, 0.02247, 0.0607, 0.1626, 0.09315, 0.06385, 0.1171, 0.1187, 0.08252, 0.01766]): _vg.add([_i], _w, 'REPLACE')
_vg = ob_plane.vertex_groups.new(name='Bone.008')
for _i, _w in zip([195, 196, 198, 202, 203, 204, 205, 206, 208, 210, 211, 212, 213, 214, 215, 216, 217, 218, 219, 220, 221, 222, 223, 224, 225, 226, 227, 228, 229, 230, 231, 232, 233, 234], [0.05611, 0.06242, 0.03873, 0.04546, 0.1542, 0.1513, 0.0003834, 0.06352, 0.02988, 0.09929, 0.5322, 0.6141, 0.07649, 0.3444, 0.05716, 0.1611, 0.05717, 0.4722, 0.2462, 0.5831, 0.459, 0.5292, 0.07556, 0.5828, 0.1981, 0.5879, 0.07715, 0.09718, 0.1352, 0.1138, 0.0564, 0.1199, 0.0789, 0.1218]): _vg.add([_i], _w, 'REPLACE')
_vg = ob_plane.vertex_groups.new(name='Bone.009')
for _i, _w in zip([211, 212, 213, 215, 216, 217, 218, 219, 220, 221, 222, 223, 224, 225, 226, 227, 228, 229, 230, 231, 232, 233, 234], [0.08238, 0.055, 0.003864, 0.05104, 0.04838, 0.05618, 0.01435, 0.7137, 0.3534, 0.3644, 0.3689, 0.8591, 0.2914, 0.6761, 0.3238, 0.9131, 0.8915, 0.8287, 0.8711, 0.9313, 0.8559, 0.8983, 0.8634]): _vg.add([_i], _w, 'REPLACE')
_vg = ob_plane.vertex_groups.new(name='Bone.002')
for _i, _w in zip([0, 2, 3, 5, 18, 19, 20, 21, 48, 66, 132, 133, 143, 250, 251, 252, 253, 254, 255, 256, 257, 259, 268, 269, 270, 271, 272, 273, 274, 275, 276, 277, 310, 311, 316, 317, 318, 324, 329, 330, 334, 335, 342, 344, 345, 378, 379, 380, 382, 383, 384, 385, 386, 387, 388, 389, 390, 391, 392, 393, 394, 395], [0.2014, 0.0636, 0.0488, 0.01083, 0.06961, 0.04466, 0.02315, 0.006645, 0.05595, 0.01976, 0.2201, 0.07454, 0.01742, 0.6008, 0.09975, 0.4882, 0.3075, 0.0205, 0.1789, 0.00679, 0.1033, 0.0381, 0.2673, 0.5334, 0.1621, 0.3089, 0.1034, 0.2161, 0.05272, 0.1003, 0.002129, 0.03183, 0.0474, 0.08655, 0.06463, 0.02988, 0.02129, 0.0008173, 0.1708, 0.1717, 0.1493, 0.1076, 0.1247, 0.1162, 0.06891, 0.1919, 0.7865, 0.102, 0.09413, 0.3209, 0.4842, 0.0231, 0.3006, 0.6576, 0.9244, 0.05072, 0.2185, 0.5332, 0.8096, 0.721, 0.4276, 0.7467]): _vg.add([_i], _w, 'REPLACE')
_vg = ob_plane.vertex_groups.new(name='Bone.003')
for _i, _w in zip([397, 398, 399, 400, 401, 402, 403, 404, 405, 406, 407, 408, 409, 410, 411, 412, 413, 415, 416, 417, 418, 419, 420], [0.7301, 0.7234, 0.6426, 0.787, 0.9155, 0.6706, 0.7376, 0.7946, 0.2877, 0.2214, 0.4405, 0.6196, 0.4941, 0.2035, 0.4735, 0.5127, 0.05497, 0.1116, 0.136, 0.01959, 0.0006199, 0.0932, 0.09405]): _vg.add([_i], _w, 'REPLACE')
_vg = ob_plane.vertex_groups.new(name='Bone.004')
for _i, _w in zip([397, 398, 399, 400, 401, 402, 403, 404, 405, 406, 407, 408, 409, 410, 411, 412, 413, 414, 415, 416, 417, 418, 419, 420, 423, 424, 425, 426, 427, 428], [0.2237, 0.2297, 0.3303, 0.1834, 0.08384, 0.2915, 0.2478, 0.1793, 0.563, 0.6289, 0.5176, 0.3325, 0.5008, 0.7057, 0.4974, 0.4178, 0.3512, 0.2522, 0.7344, 0.5324, 0.888, 0.4927, 0.7868, 0.4541, 0.1198, 0.05543, 0.02568, 0.05408, 0.09416, 0.03072]): _vg.add([_i], _w, 'REPLACE')
_vg = ob_plane.vertex_groups.new(name='Bone.005')
for _i, _w in zip([397, 398, 400, 402, 404, 405, 406, 407, 408, 410, 411, 412, 413, 414, 415, 416, 417, 418, 419, 420, 421, 422, 423, 424, 425, 426, 427, 428, 431, 432, 434, 435, 436], [0.03348, 0.03508, 0.005157, 0.01897, 0.000712, 0.1335, 0.1338, 0.02482, 0.03912, 0.0827, 0.0005707, 0.06677, 0.4776, 0.6354, 0.133, 0.3107, 0.03285, 0.4452, 0.09667, 0.4155, 0.154, 0.1876, 0.5266, 0.3745, 0.07513, 0.1751, 0.4844, 0.3903, 0.06593, 0.023, 0.01208, 0.03409, 0.008717]): _vg.add([_i], _w, 'REPLACE')
_vg = ob_plane.vertex_groups.new(name='Bone.010')
for _i, _w in zip([413, 414, 417, 418, 420, 421, 422, 423, 424, 425, 426, 427, 428, 429, 430, 431, 432, 433, 434, 435, 436], [0.1162, 0.08845, 0.02161, 0.02364, 0.0226, 0.8305, 0.8031, 0.3414, 0.5617, 0.8855, 0.7669, 0.4126, 0.5647, 0.9872, 0.9997, 0.9173, 0.9616, 0.9927, 0.9625, 0.9484, 0.9699]): _vg.add([_i], _w, 'REPLACE')
_vg = ob_plane.vertex_groups.new(name='Bone.019')
for _i, _w in zip([0, 2, 3, 5, 7, 18, 19, 21, 23, 48, 50, 51, 53, 55, 66, 67, 109, 114, 115, 127, 128, 132, 133, 140, 142, 143, 188, 192, 250, 252, 253, 255, 257, 259, 268, 269, 271, 273, 311, 316, 317, 329, 330, 334, 335, 342, 344, 345, 390, 392, 394], [0.2151, 0.3253, 0.3332, 0.1472, 0.06511, 0.05236, 0.09595, 0.03681, 0.002269, 0.05646, 0.05803, 0.09321, 0.06886, 0.03562, 0.01775, 0.006582, 0.01521, 0.1215, 0.0623, 0.08004, 0.1616, 0.2225, 0.06949, 0.05061, 0.2387, 0.007353, 0.03368, 0.06549, 0.05501, 0.1535, 0.2457, 0.1311, 0.07048, 0.004402, 0.0175, 0.06303, 0.02851, 0.006162, 0.04256, 0.152, 0.07519, 0.1287, 0.3247, 0.2224, 0.06944, 0.07524, 0.3257, 0.007381, 0.08138, 0.009221, 0.1831]): _vg.add([_i], _w, 'REPLACE')
_vg = ob_plane.vertex_groups.new(name='Bone.020')
for _i, _w in zip([1, 4, 6, 8, 106, 107, 144, 146, 147, 250, 251, 254, 255, 256, 257, 258, 259, 260, 268, 308, 309, 323, 334, 337, 339, 346, 347, 348, 349, 350, 351, 356, 357, 378, 379, 381, 382, 383, 389, 390, 393, 395], [0.1346, 0.5263, 0.128, 0.03849, 0.05128, 0.09693, 0.03208, 0.05925, 0.106, 0.09088, 0.8093, 0.6649, 0.02595, 0.3178, 0.01265, 0.114, 0.009129, 0.05042, 0.01115, 0.1982, 0.6752, 0.06563, 0.06119, 0.01219, 0.6627, 0.6437, 0.5724, 0.2773, 0.6319, 0.8428, 0.7959, 0.3442, 0.4778, 0.2421, 0.122, 0.01504, 0.1429, 0.3393, 0.08331, 0.07562, 0.1073, 0.001698]): _vg.add([_i], _w, 'REPLACE')
_vg = ob_plane.vertex_groups.new(name='Bone.024')
for _i, _w in zip([1, 4, 137, 146, 251, 254, 308, 309, 339, 346, 347, 348, 349, 350, 351, 352, 353, 354, 355, 356, 357], [0.1607, 0.07438, 0.001489, 0.03744, 0.005477, 0.01381, 0.008363, 0.1424, 0.1479, 0.268, 0.3279, 0.4529, 0.2455, 0.1218, 0.1067, 0.1431, 0.9414, 0.04142, 0.8628, 0.5397, 0.4458]): _vg.add([_i], _w, 'REPLACE')
_vg = ob_plane.vertex_groups.new(name='Bone.026')
for _i, _w in zip([347, 348, 352, 353, 354, 355, 356, 358, 359, 360, 361, 362, 363, 364, 365, 366, 367, 368, 369], [0.03055, 0.06563, 0.8487, 0.0525, 0.9543, 0.1256, 0.07126, 0.9811, 0.9916, 0.9938, 0.9974, 0.9956, 0.9976, 1.011, 0.9999, 0.5201, 0.5342, 0.9153, 0.9664]): _vg.add([_i], _w, 'REPLACE')
_vg = ob_plane.vertex_groups.new(name='Bone.028')
for _i, _w in zip([366, 367, 368, 369, 370, 371, 372, 373, 374, 375, 376, 377], [0.4799, 0.4658, 0.08473, 0.01729, 0.9982, 0.9878, 0.9783, 0.9853, 0.999, 0.999, 0.9982, 0.9991]): _vg.add([_i], _w, 'REPLACE')
_vg = ob_plane.vertex_groups.new(name='Bone.021')
for _i, _w in zip([0, 1, 4, 6, 8, 48, 49, 52, 54, 56, 58, 66, 106, 107, 121, 132, 137, 144, 145, 146, 147, 148, 149, 154, 155, 176, 177, 180, 181, 187, 188, 191, 193, 339, 348, 349], [0.04, 0.5019, 0.1124, 0.06503, 0.00284, 0.09352, 0.8038, 0.623, 0.2876, 0.09721, 0.03255, 0.01488, 0.1546, 0.5261, 0.05014, 0.06865, 0.7133, 0.4717, 0.6129, 0.5672, 0.2232, 0.8484, 0.7343, 0.3936, 0.3002, 0.1184, 0.06955, 0.08408, 0.1301, 0.05315, 0.008206, 0.02955, 0.003147, 0.07585, 0.1383, 0.01982]): _vg.add([_i], _w, 'REPLACE')
_vg = ob_plane.vertex_groups.new(name='Bone.025')
for _i, _w in zip([1, 4, 6, 49, 52, 54, 106, 107, 137, 144, 145, 146, 147, 148, 149, 154, 155, 309, 349], [0.0563, 0.1492, 0.01352, 0.01235, 0.06845, 0.01876, 0.0361, 0.1896, 0.1218, 0.3339, 0.2806, 0.1916, 0.4803, 0.1183, 0.1956, 0.4849, 0.4678, 0.003702, 0.0074]): _vg.add([_i], _w, 'REPLACE')
_vg = ob_plane.vertex_groups.new(name='Bone.027')
for _i, _w in zip([1, 4, 107, 144, 145, 146, 147, 150, 151, 152, 153, 154, 155, 156, 157, 158, 159, 160, 161, 162, 163, 164, 165, 166, 167, 170], [0.01242, 0.03255, 0.05072, 0.09656, 0.05095, 0.09672, 0.1344, 0.9813, 0.9809, 0.9943, 0.9797, 0.08141, 0.1667, 0.9993, 0.9998, 0.9998, 0.9999, 0.9949, 0.9976, 1.012, 1.0, 0.5212, 0.5368, 0.9159, 0.9656, 0.01254]): _vg.add([_i], _w, 'REPLACE')
_vg = ob_plane.vertex_groups.new(name='Bone.029')
for _i, _w in zip([164, 165, 166, 167, 168, 169, 170, 171, 172, 173, 174, 175], [0.4788, 0.4632, 0.0841, 0.01882, 0.9957, 0.9866, 0.9687, 0.9845, 0.9982, 0.999, 0.997, 0.9991]): _vg.add([_i], _w, 'REPLACE')
_vg = ob_plane.vertex_groups.new(name='Bone.022')
for _i, _w in zip([2, 3, 4, 5, 6, 7, 8, 9, 10, 11, 12, 13, 19, 21, 49, 50, 51, 52, 53, 54, 55, 56, 57, 58, 59, 60, 61, 62, 63, 67, 69, 98, 99, 102, 103, 106, 107, 109, 114, 115, 121, 124, 127, 128, 135, 138, 140, 142, 144, 147, 149, 155, 176, 177, 179, 180, 181, 187, 188, 191, 192, 251, 252, 253, 254, 255, 256, 257, 258, 259, 260, 261, 262, 263, 264, 265, 269, 271, 300, 301, 304, 305, 308, 309, 311, 316, 317, 323, 326, 329, 330, 337, 340, 342, 344, 346, 349, 351, 357, 378, 379, 381, 382, 383, 389, 390, 392, 393, 394], [0.1636, 0.369, 0.08949, 0.6823, 0.7062, 0.8249, 0.7945, 0.8894, 0.5841, 0.7544, 0.08174, 0.05199, 0.05611, 0.002848, 0.007638, 0.1253, 0.2572, 0.2539, 0.5641, 0.6093, 0.737, 0.8126, 0.8722, 0.8506, 0.9046, 0.6345, 0.6285, 0.1972, 0.2022, 0.04736, 0.006776, 0.0662, 0.7062, 0.3016, 0.1727, 0.6946, 0.1093, 0.006366, 0.6655, 0.8007, 0.825, 0.8831, 0.07635, 0.1896, 0.8105, 0.802, 0.04059, 0.3648, 0.03341, 0.002984, 0.0721, 0.007081, 0.5328, 0.05285, 0.9048, 0.7286, 0.2948, 0.8281, 0.5788, 0.1085, 0.2075, 0.01477, 0.1339, 0.2699, 0.2512, 0.5667, 0.6094, 0.7464, 0.8147, 0.875, 0.8558, 0.9053, 0.6848, 0.6325, 0.1816, 0.2237, 0.05226, 0.009892, 0.06311, 0.7172, 0.3063, 0.1831, 0.6955, 0.1112, 0.007153, 0.6674, 0.8039, 0.8272, 0.8845, 0.0778, 0.193, 0.8149, 0.8038, 0.04212, 0.3687, 0.04648, 0.004764, 0.07811, 0.03266, 0.5296, 0.06841, 0.8975, 0.7278, 0.3052, 0.8273, 0.5676, 0.004223, 0.141, 0.2317]): _vg.add([_i], _w, 'REPLACE')
_vg = ob_plane.vertex_groups.new(name='Bone.023')
for _i, _w in zip([6, 8, 9, 10, 11, 12, 13, 14, 15, 16, 17, 56, 58, 60, 61, 62, 63, 64, 65, 98, 99, 102, 103, 106, 112, 113, 121, 124, 135, 138, 179, 258, 260, 262, 263, 264, 265, 266, 267, 300, 301, 304, 305, 308, 314, 315, 323, 326, 337, 340, 381], [0.01905, 0.111, 0.08208, 0.3968, 0.2384, 0.9161, 0.9479, 0.9886, 0.9967, 1.008, 1.025, 0.02297, 0.07602, 0.341, 0.3393, 0.8008, 0.7941, 0.9889, 0.9865, 0.9325, 0.2754, 0.6917, 0.8248, 0.002822, 1.004, 1.001, 0.07508, 0.06129, 0.1405, 0.1756, 0.01421, 0.01984, 0.07142, 0.2941, 0.3357, 0.815, 0.7739, 0.9892, 0.9855, 0.9355, 0.2651, 0.6874, 0.8151, 0.001875, 1.004, 1.001, 0.07331, 0.06079, 0.1366, 0.1741, 0.02766]): _vg.add([_i], _w, 'REPLACE')
_m = ob_plane.modifiers.new('Armature', 'ARMATURE')
_m.object = ob_armature
ob_armature.location = (-0.3962, 0.112, -0.4184)
ob_armature.rotation_euler = (0.00835, -0.4409, -0.1071)
ob_armature.show_in_front = True

# ---- collection membership
col_collection.objects.link(ob_camera)
col_collection.objects.link(ob_empty)
col_collection.objects.link(ob_empty_001)
col_collection.objects.link(ob_plane)
col_collection.objects.link(ob_armature)

# ---- scene / render settings (as saved in the file)
scene.camera = ob_camera
scene.frame_start = 1; scene.frame_end = 250; scene.frame_set(0)
scene.render.engine = 'BLENDER_EEVEE_NEXT'
scene.cycles.sampling_pattern = 'TABULATED_SOBOL'
scene.eevee.ray_tracing_options.trace_max_roughness = 0.0
bpy.context.view_layer.update()

# ---- added for rendering (the .blend has no usable light): sun
light_auto_sun = bpy.data.lights.new('AutoSun', 'SUN')
light_auto_sun.energy = 3.0
light_auto_sun.angle = 0.0523599
ob_auto_sun = bpy.data.objects.new('AutoSun', light_auto_sun)
scene.collection.objects.link(ob_auto_sun)
ob_auto_sun.rotation_euler = (0.872665, 0.174533, 0.523599)
bpy.context.view_layer.update()
